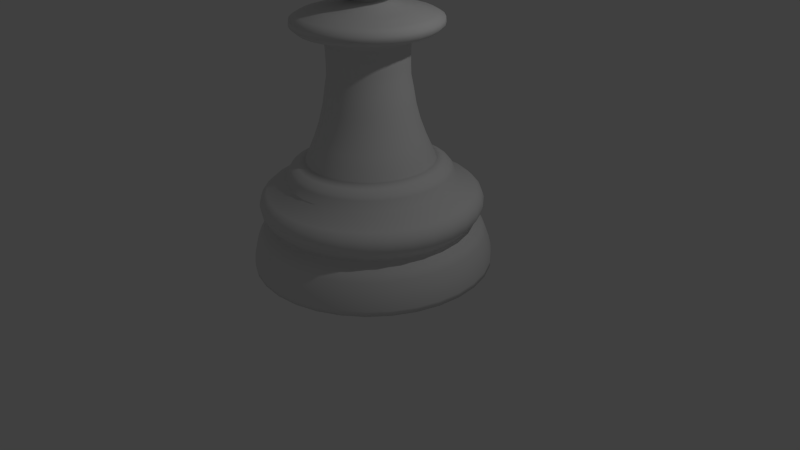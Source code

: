 # Source: chess_piece_pawn.blend  (saved by Blender 2.76.0; exported with 4.5.12 LTS)
import bpy
from mathutils import Matrix  # noqa: F401  (used for matrix-valued properties, if any)

bpy.ops.wm.read_factory_settings(use_empty=True)
scene = bpy.context.scene
scene.name = 'Scene'

# ---- collections
col_collection_1 = bpy.data.collections.new('Collection 1'); scene.collection.children.link(col_collection_1)

# ---- world
world_world = bpy.data.worlds.new('World'); scene.world = world_world
world_world.color = (0.05088, 0.05088, 0.05088)
world_world.use_sun_shadow = False
world_world.sun_shadow_jitter_overblur = 0.0
world_world.cycles.sampling_method = 'MANUAL'
world_world.cycles.sample_map_resolution = 256

# ---- cameras
cam_camera = bpy.data.cameras.new('Camera')
cam_camera.clip_end = 100.0
cam_camera.lens = 35.0
cam_camera.sensor_width = 32.0
cam_camera.sensor_height = 18.0
cam_camera.ortho_scale = 7.314
cam_camera.dof.focus_distance = 0.0
cam_camera.dof.aperture_fstop = 128.0

# ---- lights
light_lamp = bpy.data.lights.new('Lamp', 'POINT')
light_lamp.transmission_factor = 0.0
light_lamp.cutoff_distance = 30.0
light_lamp.energy = 100.0
light_lamp.shadow_buffer_clip_start = 1.001
light_lamp.shadow_soft_size = 0.1
light_lamp.shadow_maximum_resolution = 0.006
light_lamp.use_absolute_resolution = True
light_lamp.cycles.use_multiple_importance_sampling = False

# ---- meshes
me_sphere = bpy.data.meshes.new('Sphere')
me_sphere.from_pydata([(-0.1548, 2.145e-08, 0.1516), (-0.3037, 2.145e-08, 0.1065), (-0.4409, 2.145e-08, 0.03313), (-0.5611, 2.145e-08, -0.06556), (-0.6598, 2.145e-08, -0.1858), (-0.7331, 2.145e-08, -0.323), (-0.7783, 2.145e-08, -0.4719), (-0.7935, 2.145e-08, -0.6267), (-0.7783, 2.145e-08, -0.7815), (-0.7331, 2.145e-08, -0.9303), (-0.6598, 2.145e-08, -1.068), (-0.5611, 2.145e-08, -1.188), (-0.4409, 2.145e-08, -1.286), (-0.3037, 2.145e-08, -1.36), (-0.1518, 0.0302, 0.1516), (-0.2978, 0.05924, 0.1065), (-0.4324, 0.08601, 0.03313), (-0.5503, 0.1095, -0.06556), (-0.6471, 0.1287, -0.1858), (-0.719, 0.143, -0.323), (-0.7633, 0.1518, -0.4719), (-0.7783, 0.1548, -0.6267), (-0.7633, 0.1518, -0.7815), (-0.719, 0.143, -0.9303), (-0.6471, 0.1287, -1.068), (-0.5503, 0.1095, -1.188), (-0.4324, 0.08601, -1.286), (-0.2978, 0.05924, -1.36), (-0.143, 0.05924, 0.1516), (-0.2806, 0.1162, 0.1065), (-0.4073, 0.1687, 0.03313), (-0.5184, 0.2147, -0.06556), (-0.6096, 0.2525, -0.1858), (-0.6773, 0.2806, -0.323), (-0.719, 0.2978, -0.4719), (-0.7331, 0.3037, -0.6267), (-0.719, 0.2978, -0.7815), (-0.6773, 0.2806, -0.9303), (-0.6096, 0.2525, -1.068), (-0.5184, 0.2147, -1.188), (-0.4073, 0.1687, -1.286), (-0.2806, 0.1162, -1.36), (-0.1287, 0.08601, 0.1516), (-0.2525, 0.1687, 0.1065), (-0.3666, 0.2449, 0.03313), (-0.4665, 0.3117, -0.06556), (-0.5486, 0.3666, -0.1858), (-0.6096, 0.4073, -0.323), (-0.6471, 0.4324, -0.4719), (-0.6598, 0.4409, -0.6267), (-0.6471, 0.4324, -0.7815), (-0.6096, 0.4073, -0.9303), (-0.5486, 0.3666, -1.068), (-0.4665, 0.3117, -1.188), (-0.3666, 0.2449, -1.286), (-0.2525, 0.1687, -1.36), (-0.1095, 0.1095, 0.1516), (-0.2147, 0.2147, 0.1065), (-0.3117, 0.3117, 0.03313), (-0.3968, 0.3968, -0.06556), (-0.4665, 0.4665, -0.1858), (-0.5184, 0.5184, -0.323), (-0.5503, 0.5503, -0.4719), (-0.5611, 0.5611, -0.6267), (-0.5503, 0.5503, -0.7815), (-0.5184, 0.5184, -0.9303), (-0.4665, 0.4665, -1.068), (-0.3968, 0.3968, -1.188), (-0.3117, 0.3117, -1.286), (-0.2147, 0.2147, -1.36), (-0.5519, 0.2286, -1.493), (-0.08601, 0.1287, 0.1516), (-0.1687, 0.2525, 0.1065), (-0.2449, 0.3666, 0.03313), (-0.3117, 0.4665, -0.06556), (-0.3666, 0.5486, -0.1858), (-0.4073, 0.6096, -0.323), (-0.4324, 0.6471, -0.4719), (-0.4409, 0.6598, -0.6267), (-0.4324, 0.6471, -0.7815), (-0.4073, 0.6096, -0.9303), (-0.3666, 0.5486, -1.068), (-0.3117, 0.4665, -1.188), (-0.2449, 0.3666, -1.286), (-0.1687, 0.2525, -1.36), (-0.5859, 0.1165, -1.493), (-0.05924, 0.143, 0.1516), (-0.1162, 0.2806, 0.1065), (-0.1687, 0.4073, 0.03313), (-0.2147, 0.5184, -0.06556), (-0.2525, 0.6096, -0.1858), (-0.2806, 0.6773, -0.323), (-0.2978, 0.719, -0.4719), (-0.3037, 0.7331, -0.6267), (-0.2978, 0.719, -0.7815), (-0.2806, 0.6773, -0.9303), (-0.2525, 0.6096, -1.068), (-0.2147, 0.5184, -1.188), (-0.1687, 0.4073, -1.286), (-0.1162, 0.2806, -1.36), (-0.5974, 1.833e-06, -1.493), (-0.0302, 0.1518, 0.1516), (-0.05924, 0.2978, 0.1065), (-0.08601, 0.4324, 0.03313), (-0.1095, 0.5503, -0.06556), (-0.1287, 0.6471, -0.1858), (-0.143, 0.719, -0.323), (-0.1518, 0.7633, -0.4719), (-0.1548, 0.7783, -0.6267), (-0.1518, 0.7633, -0.7815), (-0.143, 0.719, -0.9303), (-0.1287, 0.6471, -1.068), (-0.1095, 0.5503, -1.188), (-0.08601, 0.4324, -1.286), (-0.05924, 0.2978, -1.36), (-0.5859, -0.1165, -1.493), (3.038e-07, 0.1548, 0.1516), (2.979e-07, 0.3037, 0.1065), (2.92e-07, 0.4409, 0.03313), (2.979e-07, 0.5611, -0.06556), (3.097e-07, 0.6598, -0.1858), (2.624e-07, 0.7331, -0.323), (3.57e-07, 0.7783, -0.4719), (3.452e-07, 0.7935, -0.6267), (3.57e-07, 0.7783, -0.7815), (2.269e-07, 0.7331, -0.9303), (3.097e-07, 0.6598, -1.068), (2.979e-07, 0.5611, -1.188), (3.156e-07, 0.4409, -1.286), (2.861e-07, 0.3037, -1.36), (-0.5519, -0.2286, -1.493), (0.0302, 0.1518, 0.1516), (0.05924, 0.2978, 0.1065), (0.08601, 0.4324, 0.03313), (0.1095, 0.5503, -0.06556), (0.1287, 0.6471, -0.1858), (0.143, 0.719, -0.323), (0.1518, 0.7633, -0.4719), (0.1548, 0.7783, -0.6267), (0.1518, 0.7633, -0.7815), (0.143, 0.719, -0.9303), (0.1287, 0.6471, -1.068), (0.1095, 0.5503, -1.188), (0.08601, 0.4324, -1.286), (0.05924, 0.2978, -1.36), (-0.4967, -0.3319, -1.493), (0.05924, 0.143, 0.1516), (0.1162, 0.2806, 0.1065), (0.1687, 0.4073, 0.03313), (0.2147, 0.5184, -0.06556), (0.2525, 0.6096, -0.1858), (0.2806, 0.6773, -0.323), (0.2978, 0.719, -0.4719), (0.3037, 0.7331, -0.6267), (0.2978, 0.719, -0.7815), (0.2806, 0.6773, -0.9303), (0.2525, 0.6096, -1.068), (0.2147, 0.5184, -1.188), (0.1687, 0.4073, -1.286), (0.1162, 0.2806, -1.36), (-0.4224, -0.4224, -1.493), (0.08601, 0.1287, 0.1516), (0.1687, 0.2525, 0.1065), (0.2449, 0.3666, 0.03313), (0.3117, 0.4665, -0.06556), (0.3666, 0.5486, -0.1858), (0.4073, 0.6096, -0.323), (0.4324, 0.6471, -0.4719), (0.4409, 0.6598, -0.6267), (0.4324, 0.6471, -0.7815), (0.4073, 0.6096, -0.9303), (0.3666, 0.5486, -1.068), (0.3117, 0.4665, -1.188), (0.2449, 0.3666, -1.286), (0.1687, 0.2525, -1.36), (-0.3319, -0.4967, -1.493), (0.1095, 0.1095, 0.1516), (0.2147, 0.2147, 0.1065), (0.3117, 0.3117, 0.03313), (0.3968, 0.3968, -0.06556), (0.4665, 0.4665, -0.1858), (0.5184, 0.5184, -0.323), (0.5503, 0.5503, -0.4719), (0.5611, 0.5611, -0.6267), (0.5503, 0.5503, -0.7815), (0.5184, 0.5184, -0.9303), (0.4665, 0.4665, -1.068), (0.3968, 0.3968, -1.188), (0.3117, 0.3117, -1.286), (0.2147, 0.2147, -1.36), (-0.2286, -0.5519, -1.493), (0.1287, 0.08601, 0.1516), (0.2525, 0.1687, 0.1065), (0.3666, 0.2449, 0.03313), (0.4665, 0.3117, -0.06556), (0.5486, 0.3666, -0.1858), (0.6096, 0.4073, -0.323), (0.6471, 0.4324, -0.4719), (0.6598, 0.4409, -0.6267), (0.6471, 0.4324, -0.7815), (0.6096, 0.4073, -0.9303), (0.5486, 0.3666, -1.068), (0.4665, 0.3117, -1.188), (0.3666, 0.2449, -1.286), (0.2525, 0.1687, -1.36), (-0.1165, -0.5859, -1.493), (0.143, 0.05924, 0.1516), (0.2806, 0.1162, 0.1065), (0.4073, 0.1687, 0.03313), (0.5184, 0.2147, -0.06556), (0.6096, 0.2525, -0.1858), (0.6773, 0.2806, -0.323), (0.719, 0.2978, -0.4719), (0.7331, 0.3037, -0.6267), (0.719, 0.2978, -0.7815), (0.6773, 0.2806, -0.9303), (0.6096, 0.2525, -1.068), (0.5184, 0.2147, -1.188), (0.4073, 0.1687, -1.286), (0.2806, 0.1162, -1.36), (8.741e-07, -0.5974, -1.493), (0.1518, 0.0302, 0.1516), (0.2978, 0.05924, 0.1065), (0.4324, 0.08601, 0.03313), (0.5503, 0.1095, -0.06556), (0.6471, 0.1287, -0.1858), (0.719, 0.143, -0.323), (0.7633, 0.1518, -0.4719), (0.7783, 0.1548, -0.6267), (0.7633, 0.1518, -0.7815), (0.719, 0.143, -0.9303), (0.6471, 0.1287, -1.068), (0.5503, 0.1095, -1.188), (0.4324, 0.08601, -1.286), (0.2978, 0.05924, -1.36), (0.1165, -0.5859, -1.493), (0.1548, 1.573e-08, 0.1516), (0.3037, 5.416e-08, 0.1065), (0.4409, 4.234e-08, 0.03313), (0.5611, 9.504e-10, -0.06556), (0.6598, -4.635e-08, -0.1858), (0.7331, 7.19e-08, -0.323), (0.7783, -4.635e-08, -0.4719), (0.7935, -5.817e-08, -0.6267), (0.7783, -4.635e-08, -0.7815), (0.7331, 7.19e-08, -0.9303), (0.6598, -4.635e-08, -1.068), (0.5611, 9.504e-10, -1.188), (0.4409, 1.277e-08, -1.286), (0.3037, 2.46e-08, -1.36), (0.2286, -0.5519, -1.493), (0.1518, -0.0302, 0.1516), (0.2978, -0.05924, 0.1065), (0.4324, -0.08601, 0.03313), (0.5503, -0.1095, -0.06556), (0.6471, -0.1287, -0.1858), (0.719, -0.143, -0.323), (0.7633, -0.1518, -0.4719), (0.7783, -0.1548, -0.6267), (0.7633, -0.1518, -0.7815), (0.719, -0.143, -0.9303), (0.6471, -0.1287, -1.068), (0.5503, -0.1095, -1.188), (0.4324, -0.08601, -1.286), (0.2978, -0.05924, -1.36), (0.3319, -0.4967, -1.493), (0.143, -0.05924, 0.1516), (0.2806, -0.1162, 0.1065), (0.4073, -0.1687, 0.03313), (0.5184, -0.2147, -0.06556), (0.6096, -0.2525, -0.1858), (0.6773, -0.2806, -0.323), (0.719, -0.2978, -0.4719), (0.7331, -0.3037, -0.6267), (0.719, -0.2978, -0.7815), (0.6773, -0.2806, -0.9303), (0.6096, -0.2525, -1.068), (0.5184, -0.2147, -1.188), (0.4073, -0.1687, -1.286), (0.2806, -0.1162, -1.36), (0.4224, -0.4224, -1.493), (0.1287, -0.08601, 0.1516), (0.2525, -0.1687, 0.1065), (0.3666, -0.2449, 0.03313), (0.4665, -0.3117, -0.06556), (0.5486, -0.3666, -0.1858), (0.6096, -0.4073, -0.323), (0.6471, -0.4324, -0.4719), (0.6598, -0.4409, -0.6267), (0.6471, -0.4324, -0.7815), (0.6096, -0.4073, -0.9303), (0.5486, -0.3666, -1.068), (0.4665, -0.3117, -1.188), (0.3666, -0.2449, -1.286), (0.2525, -0.1687, -1.36), (0.4967, -0.3319, -1.493), (0.1095, -0.1095, 0.1516), (0.2147, -0.2147, 0.1065), (0.3117, -0.3117, 0.03313), (0.3968, -0.3968, -0.06556), (0.4665, -0.4665, -0.1858), (0.5184, -0.5184, -0.323), (0.5503, -0.5503, -0.4719), (0.5611, -0.5611, -0.6267), (0.5503, -0.5503, -0.7815), (0.5184, -0.5184, -0.9303), (0.4665, -0.4665, -1.068), (0.3968, -0.3968, -1.188), (0.3117, -0.3117, -1.286), (0.2147, -0.2147, -1.36), (0.5519, -0.2286, -1.493), (0.08601, -0.1287, 0.1516), (0.1687, -0.2525, 0.1065), (0.2449, -0.3666, 0.03313), (0.3117, -0.4665, -0.06556), (0.3666, -0.5486, -0.1858), (0.4073, -0.6096, -0.323), (0.4324, -0.6471, -0.4719), (0.4409, -0.6598, -0.6267), (0.4324, -0.6471, -0.7815), (0.4073, -0.6096, -0.9303), (0.3666, -0.5486, -1.068), (0.3117, -0.4665, -1.188), (0.2449, -0.3666, -1.286), (0.1687, -0.2525, -1.36), (0.05924, -0.143, 0.1516), (0.1162, -0.2806, 0.1065), (0.1687, -0.4073, 0.03313), (0.2147, -0.5184, -0.06556), (0.2525, -0.6096, -0.1858), (0.2806, -0.6773, -0.323), (0.2978, -0.719, -0.4719), (0.3037, -0.7331, -0.6267), (0.2978, -0.719, -0.7815), (0.2806, -0.6773, -0.9303), (0.2525, -0.6096, -1.068), (0.2147, -0.5184, -1.188), (0.1687, -0.4073, -1.286), (0.1162, -0.2806, -1.36), (0.0302, -0.1518, 0.1516), (0.05924, -0.2978, 0.1065), (0.08601, -0.4324, 0.03313), (0.1095, -0.5503, -0.06556), (0.1287, -0.6471, -0.1858), (0.143, -0.719, -0.323), (0.1518, -0.7633, -0.4719), (0.1548, -0.7783, -0.6267), (0.1518, -0.7633, -0.7815), (0.143, -0.719, -0.9303), (0.1287, -0.6471, -1.068), (0.1095, -0.5503, -1.188), (0.08601, -0.4324, -1.286), (0.05924, -0.2978, -1.36), (2.92e-07, -0.1548, 0.1516), (2.683e-07, -0.3037, 0.1065), (2.683e-07, -0.4409, 0.03313), (1.915e-07, -0.5611, -0.06556), (1.56e-07, -0.6598, -0.1858), (2.979e-07, -0.7331, -0.323), (1.205e-07, -0.7783, -0.4719), (1.56e-07, -0.7935, -0.6267), (1.205e-07, -0.7783, -0.7815), (2.979e-07, -0.7331, -0.9303), (1.56e-07, -0.6598, -1.068), (1.915e-07, -0.5611, -1.188), (2.506e-07, -0.4409, -1.286), (2.447e-07, -0.3037, -1.36), (-0.0302, -0.1518, 0.1516), (-0.05924, -0.2978, 0.1065), (-0.08601, -0.4324, 0.03313), (-0.1095, -0.5503, -0.06556), (-0.1287, -0.6471, -0.1858), (-0.143, -0.719, -0.323), (-0.1518, -0.7633, -0.4719), (-0.1548, -0.7783, -0.6267), (-0.1518, -0.7633, -0.7815), (-0.143, -0.719, -0.9303), (-0.1287, -0.6471, -1.068), (-0.1095, -0.5503, -1.188), (-0.08601, -0.4324, -1.286), (-0.05924, -0.2978, -1.36), (-0.05924, -0.143, 0.1516), (-0.1162, -0.2806, 0.1065), (-0.1687, -0.4073, 0.03313), (-0.2147, -0.5184, -0.06556), (-0.2525, -0.6096, -0.1858), (-0.2806, -0.6773, -0.323), (-0.2978, -0.719, -0.4719), (-0.3037, -0.7331, -0.6267), (-0.2978, -0.719, -0.7815), (-0.2806, -0.6773, -0.9303), (-0.2525, -0.6096, -1.068), (-0.2147, -0.5184, -1.188), (-0.1687, -0.4073, -1.286), (-0.1162, -0.2806, -1.36), (-0.08601, -0.1287, 0.1516), (-0.1687, -0.2525, 0.1065), (-0.2449, -0.3666, 0.03313), (-0.3117, -0.4665, -0.06556), (-0.3666, -0.5486, -0.1858), (-0.4073, -0.6096, -0.323), (-0.4324, -0.6471, -0.4719), (-0.4409, -0.6598, -0.6267), (-0.4324, -0.6471, -0.7815), (-0.4073, -0.6096, -0.9303), (-0.3666, -0.5486, -1.068), (-0.3117, -0.4665, -1.188), (-0.2449, -0.3666, -1.286), (-0.1687, -0.2525, -1.36), (-0.1095, -0.1095, 0.1516), (-0.2147, -0.2147, 0.1065), (-0.3117, -0.3117, 0.03313), (-0.3968, -0.3968, -0.06556), (-0.4665, -0.4665, -0.1858), (-0.5184, -0.5184, -0.323), (-0.5503, -0.5503, -0.4719), (-0.5611, -0.5611, -0.6267), (-0.5503, -0.5503, -0.7815), (-0.5184, -0.5184, -0.9303), (-0.4665, -0.4665, -1.068), (-0.3968, -0.3968, -1.188), (-0.3117, -0.3117, -1.286), (-0.2147, -0.2147, -1.36), (-0.1287, -0.08601, 0.1516), (-0.2525, -0.1687, 0.1065), (-0.3666, -0.2449, 0.03313), (-0.4665, -0.3117, -0.06556), (-0.5486, -0.3666, -0.1858), (-0.6096, -0.4073, -0.323), (-0.6471, -0.4324, -0.4719), (-0.6598, -0.4409, -0.6267), (-0.6471, -0.4324, -0.7815), (-0.6096, -0.4073, -0.9303), (-0.5486, -0.3666, -1.068), (-0.4665, -0.3117, -1.188), (-0.3666, -0.2449, -1.286), (-0.2525, -0.1687, -1.36), (6.429e-08, -7.749e-08, 0.1669), (-0.143, -0.05924, 0.1516), (-0.2806, -0.1162, 0.1065), (-0.4073, -0.1687, 0.03313), (-0.5184, -0.2147, -0.06556), (-0.6096, -0.2525, -0.1858), (-0.6773, -0.2806, -0.323), (-0.719, -0.2978, -0.4719), (-0.7331, -0.3037, -0.6267), (-0.719, -0.2978, -0.7815), (-0.6773, -0.2806, -0.9303), (-0.6096, -0.2525, -1.068), (-0.5184, -0.2147, -1.188), (-0.4073, -0.1687, -1.286), (-0.2806, -0.1162, -1.36), (-0.1518, -0.0302, 0.1516), (-0.2978, -0.05924, 0.1065), (-0.4324, -0.08601, 0.03313), (-0.5503, -0.1095, -0.06556), (-0.6471, -0.1287, -0.1858), (-0.719, -0.143, -0.323), (-0.7633, -0.1518, -0.4719), (-0.7783, -0.1548, -0.6267), (-0.7633, -0.1518, -0.7815), (-0.719, -0.143, -0.9303), (-0.6471, -0.1287, -1.068), (-0.5503, -0.1095, -1.188), (-0.4324, -0.08601, -1.286), (-0.2978, -0.05924, -1.36), (0.0, 1.5, -4.664), (6.408e-08, 0.7488, -3.316), (0.2926, 1.471, -4.664), (0.1461, 0.7345, -3.316), (0.574, 1.386, -4.664), (0.2866, 0.6918, -3.316), (0.8334, 1.247, -4.664), (0.416, 0.6226, -3.316), (1.061, 1.061, -4.664), (0.5295, 0.5295, -3.316), (1.247, 0.8334, -4.664), (0.6226, 0.416, -3.316), (1.386, 0.574, -4.664), (0.6918, 0.2866, -3.316), (1.471, 0.2926, -4.664), (0.7345, 0.1461, -3.316), (1.5, 1.132e-07, -4.664), (0.7488, 2.842e-07, -3.316), (1.471, -0.2926, -4.664), (0.7345, -0.1461, -3.316), (1.386, -0.574, -4.664), (0.6918, -0.2866, -3.316), (1.247, -0.8334, -4.664), (0.6226, -0.416, -3.316), (1.061, -1.061, -4.664), (0.5295, -0.5295, -3.316), (0.8334, -1.247, -4.664), (0.416, -0.6226, -3.316), (0.574, -1.386, -4.664), (0.2866, -0.6918, -3.316), (0.2926, -1.471, -4.664), (0.1461, -0.7345, -3.316), (-4.888e-07, -1.5, -4.664), (-1.677e-07, -0.7488, -3.316), (-0.2926, -1.471, -4.664), (-0.1461, -0.7345, -3.316), (-0.574, -1.386, -4.664), (-0.2866, -0.6918, -3.316), (-0.8334, -1.247, -4.664), (-0.416, -0.6226, -3.316), (-1.061, -1.061, -4.664), (-0.5295, -0.5295, -3.316), (-1.247, -0.8334, -4.664), (-0.6226, -0.416, -3.316), (-1.386, -0.574, -4.664), (-0.6918, -0.2866, -3.316), (-1.471, -0.2926, -4.664), (-0.7345, -0.1461, -3.316), (-1.5, 1.448e-06, -4.664), (-0.7488, 9.475e-07, -3.316), (-1.471, 0.2926, -4.664), (-0.7345, 0.1461, -3.316), (-1.386, 0.574, -4.664), (-0.6918, 0.2866, -3.316), (-1.247, 0.8334, -4.664), (-0.6226, 0.416, -3.316), (-1.061, 1.061, -4.664), (-0.5295, 0.5295, -3.316), (-0.8334, 1.247, -4.664), (-0.416, 0.6226, -3.316), (-0.574, 1.386, -4.664), (-0.2866, 0.6918, -3.316), (-0.2926, 1.471, -4.664), (-0.1461, 0.7345, -3.316), (4.986e-08, 1.041, -3.565), (5.781e-08, 1.01, -3.447), (0.197, 0.9906, -3.447), (0.2032, 1.021, -3.565), (0.3865, 0.9331, -3.447), (0.3986, 0.9622, -3.565), (0.5611, 0.8398, -3.447), (0.5786, 0.866, -3.565), (0.7142, 0.7142, -3.447), (0.7364, 0.7364, -3.565), (0.8398, 0.5611, -3.447), (0.866, 0.5786, -3.565), (0.9331, 0.3865, -3.447), (0.9622, 0.3986, -3.565), (0.9906, 0.197, -3.447), (1.021, 0.2032, -3.565), (1.01, 2.394e-07, -3.447), (1.041, 2.267e-07, -3.565), (0.9906, -0.197, -3.447), (1.021, -0.2032, -3.565), (0.9331, -0.3865, -3.447), (0.9622, -0.3986, -3.565), (0.8398, -0.5611, -3.447), (0.866, -0.5786, -3.565), (0.7142, -0.7142, -3.447), (0.7364, -0.7364, -3.565), (0.5611, -0.8398, -3.447), (0.5786, -0.866, -3.565), (0.3865, -0.9331, -3.447), (0.3986, -0.9622, -3.565), (0.197, -0.9906, -3.447), (0.2032, -1.021, -3.565), (-2.713e-07, -1.01, -3.447), (-2.895e-07, -1.041, -3.565), (-0.197, -0.9906, -3.447), (-0.2032, -1.021, -3.565), (-0.3865, -0.9331, -3.447), (-0.3986, -0.9622, -3.565), (-0.5611, -0.8398, -3.447), (-0.5786, -0.866, -3.565), (-0.7142, -0.7142, -3.447), (-0.7364, -0.7364, -3.565), (-0.8398, -0.5611, -3.447), (-0.866, -0.5786, -3.565), (-0.9331, -0.3865, -3.447), (-0.9622, -0.3986, -3.565), (-0.9906, -0.197, -3.447), (-1.021, -0.2032, -3.565), (-1.01, 1.138e-06, -3.447), (-1.041, 1.154e-06, -3.565), (-0.9906, 0.197, -3.447), (-1.021, 0.2032, -3.565), (-0.9331, 0.3865, -3.447), (-0.9622, 0.3986, -3.565), (-0.8398, 0.5611, -3.447), (-0.866, 0.5786, -3.565), (-0.7142, 0.7142, -3.447), (-0.7364, 0.7364, -3.565), (-0.5611, 0.8398, -3.447), (-0.5786, 0.866, -3.565), (-0.3865, 0.9331, -3.447), (-0.3986, 0.9622, -3.565), (-0.197, 0.9906, -3.447), (-0.2032, 1.021, -3.565), (1.559e-08, 1.368, -4.178), (0.0, 1.5, -4.602), (9.662e-09, 1.418, -4.269), (4.657e-09, 1.461, -4.381), (1.397e-09, 1.49, -4.498), (0.2926, 1.471, -4.602), (0.2668, 1.342, -4.178), (0.2907, 1.461, -4.498), (0.2851, 1.433, -4.381), (0.2767, 1.391, -4.269), (0.574, 1.386, -4.602), (0.5234, 1.264, -4.178), (0.5702, 1.377, -4.498), (0.5592, 1.35, -4.381), (0.5428, 1.31, -4.269), (0.8334, 1.247, -4.602), (0.7599, 1.137, -4.178), (0.8278, 1.239, -4.498), (0.8118, 1.215, -4.381), (0.788, 1.179, -4.269), (1.061, 1.061, -4.602), (0.9672, 0.9672, -4.178), (1.054, 1.054, -4.498), (1.033, 1.033, -4.381), (1.003, 1.003, -4.269), (1.247, 0.8334, -4.602), (1.137, 0.7599, -4.178), (1.239, 0.8278, -4.498), (1.215, 0.8118, -4.381), (1.179, 0.788, -4.269), (1.386, 0.574, -4.602), (1.264, 0.5234, -4.178), (1.377, 0.5702, -4.498), (1.35, 0.5592, -4.381), (1.31, 0.5428, -4.269), (1.471, 0.2926, -4.602), (1.342, 0.2669, -4.178), (1.461, 0.2907, -4.498), (1.433, 0.2851, -4.381), (1.391, 0.2767, -4.269), (1.5, 1.132e-07, -4.602), (1.368, 1.473e-07, -4.178), (1.49, 1.159e-07, -4.498), (1.461, 1.233e-07, -4.381), (1.418, 1.342e-07, -4.269), (1.471, -0.2926, -4.602), (1.342, -0.2668, -4.178), (1.461, -0.2907, -4.498), (1.433, -0.2851, -4.381), (1.391, -0.2767, -4.269), (1.386, -0.574, -4.602), (1.264, -0.5234, -4.178), (1.377, -0.5702, -4.498), (1.35, -0.5592, -4.381), (1.31, -0.5428, -4.269), (1.247, -0.8334, -4.602), (1.137, -0.7599, -4.178), (1.239, -0.8278, -4.498), (1.215, -0.8118, -4.381), (1.179, -0.788, -4.269), (1.061, -1.061, -4.602), (0.9672, -0.9672, -4.178), (1.054, -1.054, -4.498), (1.033, -1.033, -4.381), (1.003, -1.003, -4.269), (0.8334, -1.247, -4.602), (0.7599, -1.137, -4.178), (0.8278, -1.239, -4.498), (0.8118, -1.215, -4.381), (0.788, -1.179, -4.269), (0.574, -1.386, -4.602), (0.5234, -1.264, -4.178), (0.5702, -1.377, -4.498), (0.5592, -1.35, -4.381), (0.5428, -1.31, -4.269), (0.2926, -1.471, -4.602), (0.2668, -1.342, -4.178), (0.2907, -1.461, -4.498), (0.2851, -1.433, -4.381), (0.2767, -1.391, -4.269), (-4.888e-07, -1.5, -4.602), (-4.301e-07, -1.368, -4.178), (-4.848e-07, -1.49, -4.498), (-4.716e-07, -1.461, -4.381), (-4.525e-07, -1.418, -4.269), (-0.2926, -1.471, -4.602), (-0.2669, -1.342, -4.178), (-0.2907, -1.461, -4.498), (-0.2851, -1.433, -4.381), (-0.2767, -1.391, -4.269), (-0.574, -1.386, -4.602), (-0.5234, -1.264, -4.178), (-0.5702, -1.377, -4.498), (-0.5592, -1.35, -4.381), (-0.5428, -1.31, -4.269), (-0.8334, -1.247, -4.602), (-0.7599, -1.137, -4.178), (-0.8278, -1.239, -4.498), (-0.8118, -1.215, -4.381), (-0.788, -1.179, -4.269), (-1.061, -1.061, -4.602), (-0.9672, -0.9672, -4.178), (-1.054, -1.054, -4.498), (-1.033, -1.033, -4.381), (-1.003, -1.003, -4.269), (-1.247, -0.8334, -4.602), (-1.137, -0.7599, -4.178), (-1.239, -0.8278, -4.498), (-1.215, -0.8118, -4.381), (-1.179, -0.788, -4.269), (-1.386, -0.574, -4.602), (-1.264, -0.5234, -4.178), (-1.377, -0.5702, -4.498), (-1.35, -0.5592, -4.381), (-1.31, -0.5428, -4.269), (-1.471, -0.2926, -4.602), (-1.342, -0.2668, -4.178), (-1.461, -0.2907, -4.498), (-1.433, -0.2851, -4.381), (-1.391, -0.2767, -4.269), (-1.5, 1.448e-06, -4.602), (-1.368, 1.365e-06, -4.178), (-1.49, 1.442e-06, -4.498), (-1.461, 1.424e-06, -4.381), (-1.418, 1.397e-06, -4.269), (-1.471, 0.2926, -4.602), (-1.342, 0.2669, -4.178), (-1.461, 0.2907, -4.498), (-1.433, 0.2851, -4.381), (-1.391, 0.2767, -4.269), (-1.386, 0.574, -4.602), (-1.264, 0.5234, -4.178), (-1.377, 0.5702, -4.498), (-1.35, 0.5592, -4.381), (-1.31, 0.5428, -4.269), (-1.247, 0.8334, -4.602), (-1.137, 0.7599, -4.178), (-1.239, 0.8278, -4.498), (-1.215, 0.8118, -4.381), (-1.179, 0.788, -4.269), (-1.061, 1.061, -4.602), (-0.9672, 0.9672, -4.178), (-1.054, 1.054, -4.498), (-1.033, 1.033, -4.381), (-1.003, 1.003, -4.269), (-0.8334, 1.247, -4.602), (-0.7599, 1.137, -4.178), (-0.8278, 1.239, -4.498), (-0.8118, 1.215, -4.381), (-0.788, 1.179, -4.269), (-0.574, 1.386, -4.602), (-0.5234, 1.264, -4.178), (-0.5702, 1.377, -4.498), (-0.5592, 1.35, -4.381), (-0.5428, 1.31, -4.269), (-0.2668, 1.342, -4.178), (-0.2926, 1.471, -4.602), (-0.2767, 1.391, -4.269), (-0.2851, 1.433, -4.381), (-0.2907, 1.461, -4.498), (2.231e-08, 1.295, -3.701), (2.339e-08, 1.323, -4.001), (1.56e-08, 1.36, -3.764), (1.374e-08, 1.388, -3.844), (1.63e-08, 1.375, -3.927), (0.2581, 1.298, -4.001), (0.2526, 1.27, -3.701), (0.2683, 1.349, -3.927), (0.2708, 1.361, -3.844), (0.2653, 1.334, -3.764), (0.5063, 1.222, -4.001), (0.4955, 1.196, -3.701), (0.5263, 1.27, -3.927), (0.5312, 1.282, -3.844), (0.5204, 1.256, -3.764), (0.7351, 1.1, -4.001), (0.7193, 1.077, -3.701), (0.764, 1.143, -3.927), (0.7712, 1.154, -3.844), (0.7555, 1.131, -3.764), (0.9356, 0.9356, -4.001), (0.9155, 0.9155, -3.701), (0.9724, 0.9724, -3.927), (0.9815, 0.9815, -3.844), (0.9616, 0.9616, -3.764), (1.1, 0.7351, -4.001), (1.077, 0.7193, -3.701), (1.143, 0.764, -3.927), (1.154, 0.7712, -3.844), (1.131, 0.7555, -3.764), (1.222, 0.5063, -4.001), (1.196, 0.4955, -3.701), (1.27, 0.5263, -3.927), (1.282, 0.5312, -3.844), (1.256, 0.5204, -3.764), (1.298, 0.2581, -4.001), (1.27, 0.2526, -3.701), (1.349, 0.2683, -3.927), (1.361, 0.2708, -3.844), (1.334, 0.2653, -3.764), (1.323, 1.544e-07, -4.001), (1.295, 1.64e-07, -3.701), (1.375, 1.425e-07, -3.927), (1.388, 1.404e-07, -3.844), (1.36, 1.481e-07, -3.764), (1.298, -0.2581, -4.001), (1.27, -0.2526, -3.701), (1.349, -0.2683, -3.927), (1.361, -0.2708, -3.844), (1.334, -0.2653, -3.764), (1.222, -0.5063, -4.001), (1.196, -0.4955, -3.701), (1.27, -0.5263, -3.927), (1.282, -0.5312, -3.844), (1.256, -0.5204, -3.764), (1.1, -0.7351, -4.001), (1.077, -0.7193, -3.701), (1.143, -0.764, -3.927), (1.154, -0.7712, -3.844), (1.131, -0.7555, -3.764), (0.9356, -0.9356, -4.001), (0.9155, -0.9155, -3.701), (0.9724, -0.9724, -3.927), (0.9815, -0.9815, -3.844), (0.9616, -0.9616, -3.764), (0.7351, -1.1, -4.001), (0.7193, -1.077, -3.701), (0.764, -1.143, -3.927), (0.7712, -1.154, -3.844), (0.7555, -1.131, -3.764), (0.5063, -1.222, -4.001), (0.4955, -1.196, -3.701), (0.5263, -1.27, -3.927), (0.5312, -1.282, -3.844), (0.5204, -1.256, -3.764), (0.2581, -1.298, -4.001), (0.2526, -1.27, -3.701), (0.2683, -1.349, -3.927), (0.2708, -1.361, -3.844), (0.2653, -1.334, -3.764), (-4.077e-07, -1.323, -4.001), (-3.996e-07, -1.295, -3.701), (-4.321e-07, -1.375, -3.927), (-4.389e-07, -1.388, -3.844), (-4.277e-07, -1.36, -3.764), (-0.2581, -1.298, -4.001), (-0.2526, -1.27, -3.701), (-0.2683, -1.349, -3.927), (-0.2708, -1.361, -3.844), (-0.2653, -1.334, -3.764), (-0.5063, -1.222, -4.001), (-0.4955, -1.196, -3.701), (-0.5263, -1.27, -3.927), (-0.5312, -1.282, -3.844), (-0.5204, -1.256, -3.764), (-0.7351, -1.1, -4.001), (-0.7193, -1.077, -3.701), (-0.764, -1.143, -3.927), (-0.7712, -1.154, -3.844), (-0.7555, -1.131, -3.764), (-0.9356, -0.9356, -4.001), (-0.9155, -0.9155, -3.701), (-0.9724, -0.9724, -3.927), (-0.9815, -0.9815, -3.844), (-0.9616, -0.9616, -3.764), (-1.1, -0.7351, -4.001), (-1.077, -0.7193, -3.701), (-1.143, -0.764, -3.927), (-1.154, -0.7712, -3.844), (-1.131, -0.7555, -3.764), (-1.222, -0.5063, -4.001), (-1.196, -0.4955, -3.701), (-1.27, -0.5263, -3.927), (-1.282, -0.5312, -3.844), (-1.256, -0.5204, -3.764), (-1.298, -0.2581, -4.001), (-1.27, -0.2526, -3.701), (-1.349, -0.2683, -3.927), (-1.361, -0.2708, -3.844), (-1.334, -0.2653, -3.764), (-1.323, 1.332e-06, -4.001), (-1.295, 1.317e-06, -3.701), (-1.375, 1.366e-06, -3.927), (-1.388, 1.376e-06, -3.844), (-1.36, 1.359e-06, -3.764), (-1.298, 0.2581, -4.001), (-1.27, 0.2526, -3.701), (-1.349, 0.2683, -3.927), (-1.361, 0.2708, -3.844), (-1.334, 0.2653, -3.764), (-1.222, 0.5063, -4.001), (-1.196, 0.4955, -3.701), (-1.27, 0.5263, -3.927), (-1.282, 0.5312, -3.844), (-1.256, 0.5204, -3.764), (-1.1, 0.7351, -4.001), (-1.077, 0.7193, -3.701), (-1.143, 0.764, -3.927), (-1.154, 0.7712, -3.844), (-1.131, 0.7555, -3.764), (-0.9356, 0.9356, -4.001), (-0.9155, 0.9155, -3.701), (-0.9724, 0.9724, -3.927), (-0.9815, 0.9815, -3.844), (-0.9616, 0.9616, -3.764), (-0.7351, 1.1, -4.001), (-0.7193, 1.077, -3.701), (-0.764, 1.143, -3.927), (-0.7712, 1.154, -3.844), (-0.7555, 1.131, -3.764), (-0.5063, 1.222, -4.001), (-0.4955, 1.196, -3.701), (-0.5263, 1.27, -3.927), (-0.5312, 1.282, -3.844), (-0.5204, 1.256, -3.764), (-0.2526, 1.27, -3.701), (-0.2581, 1.298, -4.001), (-0.2653, 1.334, -3.764), (-0.2708, 1.361, -3.844), (-0.2683, 1.349, -3.927), (3.278e-08, 1.252, -4.068), (3.131e-08, 1.259, -4.121), (3.417e-08, 1.241, -4.096), (0.2457, 1.235, -4.121), (0.2443, 1.228, -4.068), (0.242, 1.217, -4.096), (0.4819, 1.163, -4.121), (0.4792, 1.157, -4.068), (0.4747, 1.146, -4.096), (0.6996, 1.047, -4.121), (0.6956, 1.041, -4.068), (0.6892, 1.032, -4.096), (0.8905, 0.8905, -4.121), (0.8854, 0.8854, -4.068), (0.8772, 0.8772, -4.096), (1.047, 0.6996, -4.121), (1.041, 0.6956, -4.068), (1.032, 0.6892, -4.096), (1.163, 0.4819, -4.121), (1.157, 0.4792, -4.068), (1.146, 0.4747, -4.096), (1.235, 0.2457, -4.121), (1.228, 0.2443, -4.068), (1.217, 0.242, -4.096), (1.259, 1.701e-07, -4.121), (1.252, 1.709e-07, -4.068), (1.241, 1.739e-07, -4.096), (1.235, -0.2457, -4.121), (1.228, -0.2443, -4.068), (1.217, -0.242, -4.096), (1.163, -0.4819, -4.121), (1.157, -0.4792, -4.068), (1.146, -0.4747, -4.096), (1.047, -0.6996, -4.121), (1.041, -0.6956, -4.068), (1.032, -0.6892, -4.096), (0.8905, -0.8905, -4.121), (0.8854, -0.8854, -4.068), (0.8772, -0.8772, -4.096), (0.6996, -1.047, -4.121), (0.6956, -1.041, -4.068), (0.6892, -1.032, -4.096), (0.4819, -1.163, -4.121), (0.4792, -1.157, -4.068), (0.4747, -1.146, -4.096), (0.2457, -1.235, -4.121), (0.2443, -1.228, -4.068), (0.242, -1.217, -4.096), (-3.79e-07, -1.259, -4.121), (-3.752e-07, -1.252, -4.068), (-3.701e-07, -1.241, -4.096), (-0.2457, -1.235, -4.121), (-0.2443, -1.228, -4.068), (-0.242, -1.217, -4.096), (-0.4819, -1.163, -4.121), (-0.4792, -1.157, -4.068), (-0.4747, -1.146, -4.096), (-0.6996, -1.047, -4.121), (-0.6956, -1.041, -4.068), (-0.6892, -1.032, -4.096), (-0.8905, -0.8905, -4.121), (-0.8854, -0.8854, -4.068), (-0.8772, -0.8772, -4.096), (-1.047, -0.6996, -4.121), (-1.041, -0.6956, -4.068), (-1.032, -0.6892, -4.096), (-1.163, -0.4819, -4.121), (-1.157, -0.4792, -4.068), (-1.146, -0.4747, -4.096), (-1.235, -0.2457, -4.121), (-1.228, -0.2443, -4.068), (-1.217, -0.242, -4.096), (-1.259, 1.291e-06, -4.121), (-1.252, 1.285e-06, -4.068), (-1.241, 1.278e-06, -4.096), (-1.235, 0.2457, -4.121), (-1.228, 0.2443, -4.068), (-1.217, 0.242, -4.096), (-1.163, 0.4819, -4.121), (-1.157, 0.4792, -4.068), (-1.146, 0.4747, -4.096), (-1.047, 0.6996, -4.121), (-1.041, 0.6956, -4.068), (-1.032, 0.6892, -4.096), (-0.8905, 0.8905, -4.121), (-0.8854, 0.8854, -4.068), (-0.8772, 0.8772, -4.096), (-0.6996, 1.047, -4.121), (-0.6956, 1.041, -4.068), (-0.6892, 1.032, -4.096), (-0.4819, 1.163, -4.121), (-0.4792, 1.157, -4.068), (-0.4747, 1.146, -4.096), (-0.2443, 1.228, -4.068), (-0.2457, 1.235, -4.121), (-0.242, 1.217, -4.096), (0.1557, 0.783, -3.316), (8.278e-08, 0.7983, -3.316), (0.3055, 0.7375, -3.316), (0.4435, 0.6638, -3.316), (0.5645, 0.5645, -3.316), (0.6638, 0.4435, -3.316), (0.7375, 0.3055, -3.316), (0.783, 0.1557, -3.316), (0.7983, 2.938e-07, -3.316), (0.783, -0.1557, -3.316), (0.7375, -0.3055, -3.316), (0.6638, -0.4435, -3.316), (0.5645, -0.5645, -3.316), (0.4435, -0.6638, -3.316), (0.3055, -0.7375, -3.316), (0.1557, -0.783, -3.316), (-1.773e-07, -0.7983, -3.316), (-0.1557, -0.783, -3.316), (-0.3055, -0.7375, -3.316), (-0.4435, -0.6638, -3.316), (-0.5645, -0.5645, -3.316), (-0.6638, -0.4435, -3.316), (-0.7375, -0.3055, -3.316), (-0.783, -0.1557, -3.316), (-0.7983, 1.004e-06, -3.316), (-0.783, 0.1557, -3.316), (-0.7375, 0.3055, -3.316), (-0.6638, 0.4435, -3.316), (-0.5645, 0.5645, -3.316), (-0.4435, 0.6638, -3.316), (-0.3055, 0.7375, -3.316), (-0.1557, 0.783, -3.316), (6.02e-08, 0.9748, -3.402), (6.876e-08, 0.9022, -3.356), (0.176, 0.8849, -3.356), (0.1902, 0.9561, -3.402), (0.3453, 0.8336, -3.356), (0.373, 0.9006, -3.402), (0.5013, 0.7502, -3.356), (0.5416, 0.8105, -3.402), (0.638, 0.638, -3.356), (0.6893, 0.6893, -3.402), (0.7502, 0.5013, -3.356), (0.8105, 0.5416, -3.402), (0.8336, 0.3453, -3.356), (0.9006, 0.373, -3.402), (0.8849, 0.176, -3.356), (0.9561, 0.1902, -3.402), (0.9022, 2.68e-07, -3.356), (0.9748, 2.494e-07, -3.402), (0.8849, -0.176, -3.356), (0.9561, -0.1902, -3.402), (0.8336, -0.3453, -3.356), (0.9006, -0.373, -3.402), (0.7502, -0.5013, -3.356), (0.8105, -0.5416, -3.402), (0.638, -0.638, -3.356), (0.6893, -0.6893, -3.402), (0.5013, -0.7502, -3.356), (0.5416, -0.8105, -3.402), (0.3453, -0.8336, -3.356), (0.373, -0.9006, -3.402), (0.176, -0.8849, -3.356), (0.1902, -0.9561, -3.402), (-2.252e-07, -0.9022, -3.356), (-2.574e-07, -0.9748, -3.402), (-0.176, -0.8849, -3.356), (-0.1902, -0.9561, -3.402), (-0.3453, -0.8336, -3.356), (-0.373, -0.9006, -3.402), (-0.5013, -0.7502, -3.356), (-0.5416, -0.8105, -3.402), (-0.638, -0.638, -3.356), (-0.6893, -0.6893, -3.402), (-0.7502, -0.5013, -3.356), (-0.8105, -0.5416, -3.402), (-0.8336, -0.3453, -3.356), (-0.9006, -0.373, -3.402), (-0.8849, -0.176, -3.356), (-0.9561, -0.1902, -3.402), (-0.9022, 1.071e-06, -3.356), (-0.9748, 1.117e-06, -3.402), (-0.8849, 0.176, -3.356), (-0.9561, 0.1902, -3.402), (-0.8336, 0.3453, -3.356), (-0.9006, 0.373, -3.402), (-0.7502, 0.5013, -3.356), (-0.8105, 0.5416, -3.402), (-0.638, 0.638, -3.356), (-0.6893, 0.6893, -3.402), (-0.5013, 0.7502, -3.356), (-0.5416, 0.8105, -3.402), (-0.3453, 0.8336, -3.356), (-0.373, 0.9006, -3.402), (-0.176, 0.8849, -3.356), (-0.1902, 0.9561, -3.402), (0.1029, 0.5171, -1.826), (1.293e-07, 0.5273, -1.826), (0.2018, 0.4871, -1.826), (0.2929, 0.4384, -1.826), (0.3728, 0.3728, -1.826), (0.4384, 0.2929, -1.826), (0.4871, 0.2018, -1.826), (0.5171, 0.1029, -1.826), (0.5273, 3.572e-07, -1.826), (0.5171, -0.1029, -1.826), (0.4871, -0.2018, -1.826), (0.4384, -0.2929, -1.826), (0.3728, -0.3728, -1.826), (0.2929, -0.4384, -1.826), (0.2018, -0.4871, -1.826), (0.1029, -0.5171, -1.826), (-4.251e-08, -0.5273, -1.826), (-0.1029, -0.5171, -1.826), (-0.2018, -0.4871, -1.826), (-0.2929, -0.4384, -1.826), (-0.3728, -0.3728, -1.826), (-0.4384, -0.2929, -1.826), (-0.4871, -0.2018, -1.826), (-0.5171, -0.1029, -1.826), (-0.5273, 8.265e-07, -1.826), (-0.5171, 0.1029, -1.826), (-0.4871, 0.2018, -1.826), (-0.4384, 0.2929, -1.826), (-0.3728, 0.3728, -1.826), (-0.2929, 0.4384, -1.826), (-0.2018, 0.4871, -1.826), (-0.1029, 0.5171, -1.826), (0.5859, -0.1165, -1.493), (0.5973, 1.102e-06, -1.493), (0.5859, 0.1165, -1.493), (0.5519, 0.2286, -1.493), (0.4967, 0.3319, -1.493), (0.4224, 0.4224, -1.493), (0.3319, 0.4967, -1.493), (0.2286, 0.5519, -1.493), (0.1165, 0.5859, -1.493), (1.113e-06, 0.5973, -1.493), (-0.1165, 0.5859, -1.493), (-0.2286, 0.5519, -1.493), (-0.4967, 0.3319, -1.493), (-0.3319, 0.4967, -1.493), (-0.4224, 0.4224, -1.493), (0.1603, 0.8059, -1.748), (0.1564, 0.7865, -1.556), (0.1755, 0.8823, -1.678), (0.1741, 0.8752, -1.608), (9.48e-08, 0.8019, -1.556), (9.141e-08, 0.8217, -1.748), (7.924e-08, 0.8923, -1.608), (7.815e-08, 0.8995, -1.678), (0.3144, 0.7591, -1.748), (0.3069, 0.7409, -1.556), (0.3442, 0.8311, -1.678), (0.3415, 0.8244, -1.608), (0.4565, 0.6832, -1.748), (0.4455, 0.6668, -1.556), (0.4998, 0.7479, -1.678), (0.4957, 0.7419, -1.608), (0.581, 0.581, -1.748), (0.567, 0.567, -1.556), (0.6361, 0.6361, -1.678), (0.631, 0.631, -1.608), (0.6832, 0.4565, -1.748), (0.6668, 0.4455, -1.556), (0.7479, 0.4998, -1.678), (0.7419, 0.4957, -1.608), (0.7591, 0.3145, -1.748), (0.7409, 0.3069, -1.556), (0.8311, 0.3442, -1.678), (0.8244, 0.3415, -1.608), (0.8059, 0.1603, -1.748), (0.7865, 0.1564, -1.556), (0.8823, 0.1755, -1.678), (0.8752, 0.1741, -1.608), (0.8217, 2.924e-07, -1.748), (0.8019, 2.97e-07, -1.556), (0.8995, 2.745e-07, -1.678), (0.8923, 2.762e-07, -1.608), (0.8059, -0.1603, -1.748), (0.7865, -0.1564, -1.556), (0.8823, -0.1755, -1.678), (0.8752, -0.1741, -1.608), (0.7591, -0.3144, -1.748), (0.7409, -0.3069, -1.556), (0.8311, -0.3442, -1.678), (0.8244, -0.3415, -1.608), (0.6832, -0.4565, -1.748), (0.6668, -0.4455, -1.556), (0.7479, -0.4998, -1.678), (0.7419, -0.4957, -1.608), (0.581, -0.581, -1.748), (0.567, -0.567, -1.556), (0.6361, -0.6361, -1.678), (0.631, -0.631, -1.608), (0.4565, -0.6832, -1.748), (0.4455, -0.6668, -1.556), (0.4998, -0.7479, -1.678), (0.4957, -0.7419, -1.608), (0.3144, -0.7591, -1.748), (0.3069, -0.7409, -1.556), (0.3442, -0.8311, -1.678), (0.3415, -0.8244, -1.608), (0.1603, -0.8059, -1.748), (0.1564, -0.7865, -1.556), (0.1755, -0.8823, -1.678), (0.1741, -0.8752, -1.608), (-1.763e-07, -0.8217, -1.748), (-1.665e-07, -0.8019, -1.556), (-2.151e-07, -0.8995, -1.678), (-2.116e-07, -0.8923, -1.608), (-0.1603, -0.8059, -1.748), (-0.1564, -0.7865, -1.556), (-0.1755, -0.8823, -1.678), (-0.1741, -0.8752, -1.608), (-0.3145, -0.7591, -1.748), (-0.3069, -0.7409, -1.556), (-0.3442, -0.8311, -1.678), (-0.3415, -0.8244, -1.608), (-0.4565, -0.6832, -1.748), (-0.4455, -0.6668, -1.556), (-0.4998, -0.7479, -1.678), (-0.4957, -0.7419, -1.608), (-0.581, -0.581, -1.748), (-0.567, -0.567, -1.556), (-0.6361, -0.6361, -1.678), (-0.631, -0.631, -1.608), (-0.6832, -0.4565, -1.748), (-0.6668, -0.4455, -1.556), (-0.7479, -0.4998, -1.678), (-0.7419, -0.4957, -1.608), (-0.7591, -0.3144, -1.748), (-0.7409, -0.3069, -1.556), (-0.8311, -0.3442, -1.678), (-0.8244, -0.3415, -1.608), (-0.8059, -0.1603, -1.748), (-0.7865, -0.1564, -1.556), (-0.8823, -0.1755, -1.678), (-0.8752, -0.1741, -1.608), (-0.8217, 1.024e-06, -1.748), (-0.8019, 1.011e-06, -1.556), (-0.8995, 1.075e-06, -1.678), (-0.8923, 1.07e-06, -1.608), (-0.8059, 0.1603, -1.748), (-0.7865, 0.1564, -1.556), (-0.8823, 0.1755, -1.678), (-0.8752, 0.1741, -1.608), (-0.7591, 0.3145, -1.748), (-0.7409, 0.3069, -1.556), (-0.8311, 0.3442, -1.678), (-0.8244, 0.3415, -1.608), (-0.6832, 0.4565, -1.748), (-0.6668, 0.4455, -1.556), (-0.7479, 0.4998, -1.678), (-0.7419, 0.4957, -1.608), (-0.581, 0.581, -1.748), (-0.567, 0.567, -1.556), (-0.6361, 0.6361, -1.678), (-0.631, 0.631, -1.608), (-0.4565, 0.6832, -1.748), (-0.4455, 0.6668, -1.556), (-0.4998, 0.7479, -1.678), (-0.4957, 0.7419, -1.608), (-0.3144, 0.7591, -1.748), (-0.3069, 0.7409, -1.556), (-0.3442, 0.8311, -1.678), (-0.3415, 0.8244, -1.608), (-0.1603, 0.8059, -1.748), (-0.1564, 0.7865, -1.556), (-0.1755, 0.8823, -1.678), (-0.1741, 0.8752, -1.608), (0.2609, -0.6299, -3.05), (0.2012, -0.4857, -2.437), (0.2349, -0.5671, -2.86), (0.213, -0.5143, -2.636), (0.1026, -0.5156, -2.437), (0.133, -0.6687, -3.05), (0.1086, -0.546, -2.636), (0.1198, -0.602, -2.86), (-0.5669, -0.3788, -3.05), (-0.4371, -0.292, -2.437), (-0.5104, -0.341, -2.86), (-0.4629, -0.3093, -2.636), (-0.4857, -0.2012, -2.437), (-0.6299, -0.2609, -3.05), (-0.5143, -0.213, -2.636), (-0.5671, -0.2349, -2.86), (0.133, 0.6687, -3.05), (0.1026, 0.5156, -2.437), (0.1198, 0.602, -2.86), (0.1086, 0.546, -2.636), (0.2012, 0.4857, -2.437), (0.2609, 0.6299, -3.05), (0.213, 0.5143, -2.636), (0.2349, 0.5671, -2.86), (-0.4821, 0.4821, -3.05), (-0.3717, 0.3717, -2.437), (-0.434, 0.434, -2.86), (-0.3936, 0.3936, -2.636), (-0.292, 0.4371, -2.437), (-0.3788, 0.5669, -3.05), (-0.3093, 0.4629, -2.636), (-0.341, 0.5104, -2.86), (0.6818, 3.197e-07, -3.05), (0.5257, 3.544e-07, -2.437), (0.6138, 3.348e-07, -2.86), (0.5567, 3.476e-07, -2.636), (0.5156, -0.1026, -2.437), (0.6687, -0.133, -3.05), (0.546, -0.1086, -2.636), (0.602, -0.1198, -2.86), (-5.762e-08, -0.5257, -2.437), (-1.262e-07, -0.6818, -3.05), (-7.101e-08, -0.5567, -2.636), (-9.639e-08, -0.6138, -2.86), (-0.5156, -0.1026, -2.437), (-0.6687, -0.133, -3.05), (-0.546, -0.1086, -2.636), (-0.602, -0.1198, -2.86), (0.292, 0.4371, -2.437), (0.3788, 0.5669, -3.05), (0.3093, 0.4629, -2.636), (0.341, 0.5104, -2.86), (-0.2012, 0.4857, -2.437), (-0.2609, 0.6299, -3.05), (-0.213, 0.5143, -2.636), (-0.2349, 0.5671, -2.86), (0.4857, -0.2012, -2.437), (0.6299, -0.2609, -3.05), (0.5143, -0.213, -2.636), (0.5671, -0.2349, -2.86), (-0.1026, -0.5156, -2.437), (-0.133, -0.6687, -3.05), (-0.1086, -0.546, -2.636), (-0.1198, -0.602, -2.86), (-0.5257, 8.223e-07, -2.437), (-0.6818, 9.266e-07, -3.05), (-0.5567, 8.433e-07, -2.636), (-0.6138, 8.811e-07, -2.86), (0.3717, 0.3717, -2.437), (0.4821, 0.4821, -3.05), (0.3936, 0.3936, -2.636), (0.434, 0.434, -2.86), (-0.1026, 0.5156, -2.437), (-0.133, 0.6687, -3.05), (-0.1086, 0.546, -2.636), (-0.1198, 0.602, -2.86), (0.4371, -0.292, -2.437), (0.5669, -0.3788, -3.05), (0.4629, -0.3093, -2.636), (0.5104, -0.341, -2.86), (-0.2012, -0.4857, -2.437), (-0.2609, -0.6299, -3.05), (-0.213, -0.5143, -2.636), (-0.2349, -0.5671, -2.86), (-0.5156, 0.1026, -2.437), (-0.6687, 0.133, -3.05), (-0.546, 0.1086, -2.636), (-0.602, 0.1198, -2.86), (0.4371, 0.292, -2.437), (0.5669, 0.3788, -3.05), (0.4629, 0.3093, -2.636), (0.5104, 0.341, -2.86), (1.137e-07, 0.5257, -2.437), (9.598e-08, 0.6818, -3.05), (1.099e-07, 0.5567, -2.636), (1.036e-07, 0.6138, -2.86), (0.3717, -0.3717, -2.437), (0.4821, -0.4821, -3.05), (0.3936, -0.3936, -2.636), (0.434, -0.434, -2.86), (-0.292, -0.4371, -2.437), (-0.3788, -0.5669, -3.05), (-0.3093, -0.4629, -2.636), (-0.341, -0.5104, -2.86), (-0.4857, 0.2012, -2.437), (-0.6299, 0.2609, -3.05), (-0.5143, 0.213, -2.636), (-0.5671, 0.2349, -2.86), (0.4857, 0.2012, -2.437), (0.6299, 0.2609, -3.05), (0.5143, 0.213, -2.636), (0.5671, 0.2349, -2.86), (0.292, -0.4371, -2.437), (0.3788, -0.5669, -3.05), (0.3093, -0.4629, -2.636), (0.341, -0.5104, -2.86), (-0.3717, -0.3717, -2.437), (-0.4821, -0.4821, -3.05), (-0.3936, -0.3936, -2.636), (-0.434, -0.434, -2.86), (-0.4371, 0.292, -2.437), (-0.5669, 0.3788, -3.05), (-0.4629, 0.3093, -2.636), (-0.5104, 0.341, -2.86), (0.5156, 0.1026, -2.437), (0.6687, 0.133, -3.05), (0.546, 0.1086, -2.636), (0.602, 0.1198, -2.86), (0.1902, -0.4592, -2.281), (0.1921, -0.4639, -1.88), (0.1892, -0.4567, -2.154), (0.1899, -0.4584, -2.007), (0.09796, -0.4925, -1.88), (0.09697, -0.4875, -2.281), (0.09679, -0.4866, -2.007), (0.09643, -0.4848, -2.154), (-0.4133, -0.2762, -2.281), (-0.4175, -0.279, -1.88), (-0.411, -0.2746, -2.154), (-0.4125, -0.2756, -2.007), (-0.4639, -0.1921, -1.88), (-0.4592, -0.1902, -2.281), (-0.4584, -0.1899, -2.007), (-0.4567, -0.1892, -2.154), (0.09697, 0.4875, -2.281), (0.09796, 0.4925, -1.88), (0.09643, 0.4848, -2.154), (0.09679, 0.4866, -2.007), (0.1921, 0.4639, -1.88), (0.1902, 0.4592, -2.281), (0.1899, 0.4584, -2.007), (0.1892, 0.4567, -2.154), (-0.3515, 0.3515, -2.281), (-0.355, 0.355, -1.88), (-0.3495, 0.3495, -2.154), (-0.3508, 0.3508, -2.007), (-0.279, 0.4175, -1.88), (-0.2762, 0.4133, -2.281), (-0.2756, 0.4125, -2.007), (-0.2746, 0.411, -2.154), (0.4971, 3.608e-07, -2.281), (0.5021, 3.622e-07, -1.88), (0.4943, 3.618e-07, -2.154), (0.4961, 3.623e-07, -2.007), (0.4925, -0.09796, -1.88), (0.4875, -0.09697, -2.281), (0.4866, -0.09679, -2.007), (0.4848, -0.09643, -2.154), (-3.489e-08, -0.5021, -1.88), (-4.512e-08, -0.4971, -2.281), (-3.849e-08, -0.4961, -2.007), (-4.224e-08, -0.4943, -2.154), (-0.4925, -0.09796, -1.88), (-0.4875, -0.09697, -2.281), (-0.4866, -0.09679, -2.007), (-0.4848, -0.09643, -2.154), (0.279, 0.4175, -1.88), (0.2762, 0.4133, -2.281), (0.2756, 0.4125, -2.007), (0.2746, 0.411, -2.154), (-0.1921, 0.4639, -1.88), (-0.1902, 0.4592, -2.281), (-0.1899, 0.4584, -2.007), (-0.1892, 0.4567, -2.154), (0.4639, -0.1921, -1.88), (0.4592, -0.1902, -2.281), (0.4584, -0.1899, -2.007), (0.4567, -0.1892, -2.154), (-0.09796, -0.4925, -1.88), (-0.09697, -0.4875, -2.281), (-0.09679, -0.4866, -2.007), (-0.09643, -0.4848, -2.154), (-0.5021, 8.091e-07, -1.88), (-0.4971, 8.033e-07, -2.281), (-0.4961, 8.039e-07, -2.007), (-0.4943, 8.017e-07, -2.154), (0.355, 0.355, -1.88), (0.3515, 0.3515, -2.281), (0.3508, 0.3508, -2.007), (0.3495, 0.3495, -2.154), (-0.09796, 0.4925, -1.88), (-0.09697, 0.4875, -2.281), (-0.09679, 0.4866, -2.007), (-0.09643, 0.4848, -2.154), (0.4175, -0.279, -1.88), (0.4133, -0.2762, -2.281), (0.4125, -0.2756, -2.007), (0.411, -0.2746, -2.154), (-0.1921, -0.4639, -1.88), (-0.1902, -0.4592, -2.281), (-0.1899, -0.4584, -2.007), (-0.1892, -0.4567, -2.154), (-0.4925, 0.09796, -1.88), (-0.4875, 0.09697, -2.281), (-0.4866, 0.09679, -2.007), (-0.4848, 0.09643, -2.154), (0.4175, 0.279, -1.88), (0.4133, 0.2762, -2.281), (0.4125, 0.2756, -2.007), (0.411, 0.2746, -2.154), (1.287e-07, 0.5021, -1.88), (1.168e-07, 0.4971, -2.281), (1.232e-07, 0.4961, -2.007), (1.188e-07, 0.4943, -2.154), (0.355, -0.355, -1.88), (0.3515, -0.3515, -2.281), (0.3508, -0.3508, -2.007), (0.3495, -0.3495, -2.154), (-0.279, -0.4175, -1.88), (-0.2762, -0.4133, -2.281), (-0.2756, -0.4125, -2.007), (-0.2746, -0.411, -2.154), (-0.4639, 0.1922, -1.88), (-0.4592, 0.1902, -2.281), (-0.4584, 0.1899, -2.007), (-0.4567, 0.1892, -2.154), (0.4639, 0.1921, -1.88), (0.4592, 0.1902, -2.281), (0.4584, 0.1899, -2.007), (0.4567, 0.1892, -2.154), (0.279, -0.4175, -1.88), (0.2762, -0.4133, -2.281), (0.2756, -0.4125, -2.007), (0.2746, -0.411, -2.154), (-0.355, -0.355, -1.88), (-0.3515, -0.3515, -2.281), (-0.3508, -0.3508, -2.007), (-0.3495, -0.3495, -2.154), (-0.4175, 0.279, -1.88), (-0.4133, 0.2762, -2.281), (-0.4125, 0.2756, -2.007), (-0.411, 0.2746, -2.154), (0.4925, 0.09796, -1.88), (0.4875, 0.09697, -2.281), (0.4866, 0.09679, -2.007), (0.4848, 0.09643, -2.154), (-0.1318, 0.1318, -1.416), (-0.1315, 0.1315, -1.392), (-0.1213, 0.1213, -1.411), (-0.1175, 0.1175, -1.404), (-0.1211, 0.1211, -1.398), (-0.1033, 0.1546, -1.392), (-0.1036, 0.155, -1.416), (-0.09516, 0.1424, -1.398), (-0.09235, 0.1382, -1.404), (-0.09531, 0.1426, -1.411), (-0.07116, 0.1718, -1.392), (-0.07135, 0.1723, -1.416), (-0.06554, 0.1582, -1.398), (-0.06361, 0.1536, -1.404), (-0.06565, 0.1585, -1.411), (-0.03628, 0.1824, -1.392), (-0.03638, 0.1829, -1.416), (-0.03341, 0.168, -1.398), (-0.03243, 0.163, -1.404), (-0.03347, 0.1683, -1.411), (2.883e-07, 0.1859, -1.392), (2.75e-07, 0.1865, -1.416), (2.877e-07, 0.1713, -1.398), (2.848e-07, 0.1662, -1.404), (2.804e-07, 0.1716, -1.411), (0.03628, 0.1824, -1.392), (0.03638, 0.1829, -1.416), (0.03341, 0.168, -1.398), (0.03243, 0.163, -1.404), (0.03347, 0.1683, -1.411), (0.07116, 0.1718, -1.392), (0.07136, 0.1723, -1.416), (0.06555, 0.1582, -1.398), (0.06361, 0.1536, -1.404), (0.06565, 0.1585, -1.411), (0.1033, 0.1546, -1.392), (0.1036, 0.155, -1.416), (0.09516, 0.1424, -1.398), (0.09235, 0.1382, -1.404), (0.09531, 0.1426, -1.411), (0.1315, 0.1315, -1.392), (0.1318, 0.1318, -1.416), (0.1211, 0.1211, -1.398), (0.1175, 0.1175, -1.404), (0.1213, 0.1213, -1.411), (0.1546, 0.1033, -1.392), (0.155, 0.1036, -1.416), (0.1424, 0.09516, -1.398), (0.1382, 0.09235, -1.404), (0.1426, 0.09531, -1.411), (0.1718, 0.07116, -1.392), (0.1723, 0.07136, -1.416), (0.1582, 0.06554, -1.398), (0.1536, 0.06361, -1.404), (0.1585, 0.06565, -1.411), (0.1824, 0.03628, -1.392), (0.1829, 0.03638, -1.416), (0.168, 0.03341, -1.398), (0.163, 0.03243, -1.404), (0.1683, 0.03347, -1.411), (0.1859, 2.649e-08, -1.392), (0.1865, 4.696e-08, -1.416), (0.1713, 2.829e-08, -1.398), (0.1662, 3.289e-08, -1.404), (0.1716, 3.941e-08, -1.411), (0.1824, -0.03628, -1.392), (0.1829, -0.03638, -1.416), (0.168, -0.03341, -1.398), (0.163, -0.03243, -1.404), (0.1683, -0.03347, -1.411), (0.1718, -0.07116, -1.392), (0.1723, -0.07136, -1.416), (0.1582, -0.06554, -1.398), (0.1536, -0.06361, -1.404), (0.1585, -0.06565, -1.411), (0.1546, -0.1033, -1.392), (0.155, -0.1036, -1.416), (0.1424, -0.09516, -1.398), (0.1382, -0.09235, -1.404), (0.1426, -0.09531, -1.411), (0.1315, -0.1315, -1.392), (0.1318, -0.1318, -1.416), (0.1211, -0.1211, -1.398), (0.1175, -0.1175, -1.404), (0.1213, -0.1213, -1.411), (0.1036, -0.1551, -1.416), (0.1033, -0.1547, -1.392), (0.09535, -0.1427, -1.411), (0.09238, -0.1383, -1.404), (0.09519, -0.1425, -1.398), (0.07118, -0.1719, -1.392), (0.07138, -0.1723, -1.416), (0.06557, -0.1583, -1.398), (0.06364, -0.1536, -1.404), (0.06568, -0.1586, -1.411), (0.03629, -0.1824, -1.392), (0.03639, -0.1829, -1.416), (0.03343, -0.168, -1.398), (0.03244, -0.1631, -1.404), (0.03348, -0.1683, -1.411), (1.782e-07, -0.186, -1.392), (1.279e-07, -0.1865, -1.416), (1.661e-07, -0.1713, -1.398), (1.523e-07, -0.1663, -1.404), (1.389e-07, -0.1716, -1.411), (-0.03629, -0.1824, -1.392), (-0.03639, -0.1829, -1.416), (-0.03343, -0.168, -1.398), (-0.03244, -0.1631, -1.404), (-0.03348, -0.1683, -1.411), (-0.07118, -0.1718, -1.392), (-0.07138, -0.1723, -1.416), (-0.06557, -0.1583, -1.398), (-0.06364, -0.1536, -1.404), (-0.06568, -0.1586, -1.411), (-0.1033, -0.1547, -1.392), (-0.1036, -0.1551, -1.416), (-0.09519, -0.1425, -1.398), (-0.09238, -0.1383, -1.404), (-0.09535, -0.1427, -1.411), (-0.1315, -0.1315, -1.392), (-0.1319, -0.1319, -1.416), (-0.1212, -0.1212, -1.398), (-0.1176, -0.1176, -1.404), (-0.1214, -0.1214, -1.411), (-0.1547, -0.1033, -1.392), (-0.1551, -0.1036, -1.416), (-0.1425, -0.09519, -1.398), (-0.1383, -0.09238, -1.404), (-0.1427, -0.09535, -1.411), (-0.1718, -0.07118, -1.392), (-0.1723, -0.07138, -1.416), (-0.1583, -0.06557, -1.398), (-0.1536, -0.06363, -1.404), (-0.1586, -0.06568, -1.411), (-0.1824, -0.03629, -1.392), (-0.1829, -0.03639, -1.416), (-0.168, -0.03343, -1.398), (-0.1631, -0.03244, -1.404), (-0.1683, -0.03348, -1.411), (-0.186, 4.119e-07, -1.392), (-0.1865, 6.032e-07, -1.416), (-0.1713, 4.753e-07, -1.398), (-0.1663, 5.339e-07, -1.404), (-0.1716, 5.788e-07, -1.411), (-0.1824, 0.03629, -1.392), (-0.1829, 0.03639, -1.416), (-0.168, 0.03343, -1.398), (-0.1631, 0.03244, -1.404), (-0.1683, 0.03348, -1.411), (-0.1718, 0.07118, -1.392), (-0.1723, 0.07138, -1.416), (-0.1583, 0.06557, -1.398), (-0.1536, 0.06364, -1.404), (-0.1586, 0.06568, -1.411), (-0.1551, 0.1036, -1.416), (-0.1547, 0.1033, -1.392), (-0.1427, 0.09535, -1.411), (-0.1383, 0.09238, -1.404), (-0.1425, 0.09519, -1.398)], [], [(12, 11, 25, 26), (5, 4, 18, 19), (13, 12, 26, 27), (6, 5, 19, 20), (7, 6, 20, 21), (8, 7, 21, 22), (1, 0, 14, 15), (9, 8, 22, 23), (2, 1, 15, 16), (10, 9, 23, 24), (3, 2, 16, 17), (11, 10, 24, 25), (4, 3, 17, 18), (25, 24, 38, 39), (18, 17, 31, 32), (26, 25, 39, 40), (19, 18, 32, 33), (27, 26, 40, 41), (20, 19, 33, 34), (21, 20, 34, 35), (22, 21, 35, 36), (15, 14, 28, 29), (23, 22, 36, 37), (16, 15, 29, 30), (24, 23, 37, 38), (17, 16, 30, 31), (36, 35, 49, 50), (29, 28, 42, 43), (37, 36, 50, 51), (30, 29, 43, 44), (38, 37, 51, 52), (31, 30, 44, 45), (39, 38, 52, 53), (32, 31, 45, 46), (40, 39, 53, 54), (33, 32, 46, 47), (41, 40, 54, 55), (34, 33, 47, 48), (35, 34, 48, 49), (46, 45, 59, 60), (54, 53, 67, 68), (47, 46, 60, 61), (55, 54, 68, 69), (48, 47, 61, 62), (49, 48, 62, 63), (50, 49, 63, 64), (43, 42, 56, 57), (51, 50, 64, 65), (44, 43, 57, 58), (52, 51, 65, 66), (45, 44, 58, 59), (53, 52, 66, 67), (64, 63, 78, 79), (57, 56, 71, 72), (65, 64, 79, 80), (58, 57, 72, 73), (66, 65, 80, 81), (59, 58, 73, 74), (67, 66, 81, 82), (60, 59, 74, 75), (68, 67, 82, 83), (61, 60, 75, 76), (69, 68, 83, 84), (62, 61, 76, 77), (1152, 1537, 1543, 1151), (63, 62, 77, 78), (83, 82, 97, 98), (76, 75, 90, 91), (84, 83, 98, 99), (77, 76, 91, 92), (1151, 1543, 1548, 1149), (78, 77, 92, 93), (79, 78, 93, 94), (72, 71, 86, 87), (80, 79, 94, 95), (73, 72, 87, 88), (81, 80, 95, 96), (74, 73, 88, 89), (82, 81, 96, 97), (75, 74, 89, 90), (95, 94, 109, 110), (88, 87, 102, 103), (96, 95, 110, 111), (89, 88, 103, 104), (97, 96, 111, 112), (90, 89, 104, 105), (98, 97, 112, 113), (91, 90, 105, 106), (99, 98, 113, 114), (92, 91, 106, 107), (1149, 1548, 1553, 1148), (93, 92, 107, 108), (94, 93, 108, 109), (87, 86, 101, 102), (114, 113, 128, 129), (107, 106, 121, 122), (1148, 1553, 1558, 1147), (108, 107, 122, 123), (109, 108, 123, 124), (102, 101, 116, 117), (110, 109, 124, 125), (103, 102, 117, 118), (111, 110, 125, 126), (104, 103, 118, 119), (112, 111, 126, 127), (105, 104, 119, 120), (113, 112, 127, 128), (106, 105, 120, 121), (118, 117, 132, 133), (126, 125, 140, 141), (119, 118, 133, 134), (127, 126, 141, 142), (120, 119, 134, 135), (128, 127, 142, 143), (121, 120, 135, 136), (129, 128, 143, 144), (122, 121, 136, 137), (1147, 1558, 1563, 1146), (123, 122, 137, 138), (124, 123, 138, 139), (117, 116, 131, 132), (125, 124, 139, 140), (137, 136, 151, 152), (1146, 1563, 1568, 1145), (138, 137, 152, 153), (139, 138, 153, 154), (132, 131, 146, 147), (140, 139, 154, 155), (133, 132, 147, 148), (141, 140, 155, 156), (134, 133, 148, 149), (142, 141, 156, 157), (135, 134, 149, 150), (143, 142, 157, 158), (136, 135, 150, 151), (144, 143, 158, 159), (156, 155, 170, 171), (149, 148, 163, 164), (157, 156, 171, 172), (150, 149, 164, 165), (158, 157, 172, 173), (151, 150, 165, 166), (159, 158, 173, 174), (152, 151, 166, 167), (1145, 1568, 1573, 1144), (153, 152, 167, 168), (154, 153, 168, 169), (147, 146, 161, 162), (155, 154, 169, 170), (148, 147, 162, 163), (1144, 1573, 1578, 1143), (168, 167, 182, 183), (169, 168, 183, 184), (162, 161, 176, 177), (170, 169, 184, 185), (163, 162, 177, 178), (171, 170, 185, 186), (164, 163, 178, 179), (172, 171, 186, 187), (165, 164, 179, 180), (173, 172, 187, 188), (166, 165, 180, 181), (174, 173, 188, 189), (167, 166, 181, 182), (179, 178, 193, 194), (187, 186, 201, 202), (180, 179, 194, 195), (188, 187, 202, 203), (181, 180, 195, 196), (189, 188, 203, 204), (182, 181, 196, 197), (1143, 1578, 1583, 1142), (183, 182, 197, 198), (184, 183, 198, 199), (177, 176, 191, 192), (185, 184, 199, 200), (178, 177, 192, 193), (186, 185, 200, 201), (198, 197, 212, 213), (199, 198, 213, 214), (192, 191, 206, 207), (200, 199, 214, 215), (193, 192, 207, 208), (201, 200, 215, 216), (194, 193, 208, 209), (202, 201, 216, 217), (195, 194, 209, 210), (203, 202, 217, 218), (196, 195, 210, 211), (204, 203, 218, 219), (197, 196, 211, 212), (1142, 1583, 1588, 1141), (217, 216, 231, 232), (210, 209, 224, 225), (218, 217, 232, 233), (211, 210, 225, 226), (219, 218, 233, 234), (212, 211, 226, 227), (1141, 1588, 1593, 1140), (213, 212, 227, 228), (214, 213, 228, 229), (207, 206, 221, 222), (215, 214, 229, 230), (208, 207, 222, 223), (216, 215, 230, 231), (209, 208, 223, 224), (229, 228, 243, 244), (222, 221, 236, 237), (230, 229, 244, 245), (223, 222, 237, 238), (231, 230, 245, 246), (224, 223, 238, 239), (232, 231, 246, 247), (225, 224, 239, 240), (233, 232, 247, 248), (226, 225, 240, 241), (234, 233, 248, 249), (227, 226, 241, 242), (1140, 1593, 1598, 1139), (228, 227, 242, 243), (248, 247, 262, 263), (241, 240, 255, 256), (249, 248, 263, 264), (242, 241, 256, 257), (1139, 1598, 1603, 1138), (243, 242, 257, 258), (244, 243, 258, 259), (237, 236, 251, 252), (245, 244, 259, 260), (238, 237, 252, 253), (246, 245, 260, 261), (239, 238, 253, 254), (247, 246, 261, 262), (240, 239, 254, 255), (252, 251, 266, 267), (260, 259, 274, 275), (253, 252, 267, 268), (261, 260, 275, 276), (254, 253, 268, 269), (262, 261, 276, 277), (255, 254, 269, 270), (263, 262, 277, 278), (256, 255, 270, 271), (264, 263, 278, 279), (257, 256, 271, 272), (1138, 1603, 1608, 310), (258, 257, 272, 273), (259, 258, 273, 274), (271, 270, 285, 286), (279, 278, 293, 294), (272, 271, 286, 287), (310, 1608, 1613, 295), (273, 272, 287, 288), (274, 273, 288, 289), (267, 266, 281, 282), (275, 274, 289, 290), (268, 267, 282, 283), (276, 275, 290, 291), (269, 268, 283, 284), (277, 276, 291, 292), (270, 269, 284, 285), (278, 277, 292, 293), (290, 289, 304, 305), (283, 282, 297, 298), (291, 290, 305, 306), (284, 283, 298, 299), (292, 291, 306, 307), (285, 284, 299, 300), (293, 292, 307, 308), (286, 285, 300, 301), (294, 293, 308, 309), (287, 286, 301, 302), (295, 1613, 1618, 280), (288, 287, 302, 303), (289, 288, 303, 304), (282, 281, 296, 297), (309, 308, 323, 324), (302, 301, 316, 317), (303, 302, 317, 318), (304, 303, 318, 319), (297, 296, 311, 312), (305, 304, 319, 320), (298, 297, 312, 313), (306, 305, 320, 321), (299, 298, 313, 314), (307, 306, 321, 322), (300, 299, 314, 315), (308, 307, 322, 323), (301, 300, 315, 316), (313, 312, 326, 327), (321, 320, 334, 335), (314, 313, 327, 328), (322, 321, 335, 336), (315, 314, 328, 329), (323, 322, 336, 337), (316, 315, 329, 330), (324, 323, 337, 338), (317, 316, 330, 331), (318, 317, 331, 332), (319, 318, 332, 333), (312, 311, 325, 326), (320, 319, 333, 334), (331, 330, 344, 345), (332, 331, 345, 346), (333, 332, 346, 347), (326, 325, 339, 340), (334, 333, 347, 348), (327, 326, 340, 341), (335, 334, 348, 349), (328, 327, 341, 342), (336, 335, 349, 350), (329, 328, 342, 343), (337, 336, 350, 351), (330, 329, 343, 344), (338, 337, 351, 352), (349, 348, 362, 363), (342, 341, 355, 356), (350, 349, 363, 364), (343, 342, 356, 357), (351, 350, 364, 365), (344, 343, 357, 358), (352, 351, 365, 366), (345, 344, 358, 359), (346, 345, 359, 360), (347, 346, 360, 361), (340, 339, 353, 354), (348, 347, 361, 362), (341, 340, 354, 355), (360, 359, 373, 374), (361, 360, 374, 375), (354, 353, 367, 368), (362, 361, 375, 376), (355, 354, 368, 369), (363, 362, 376, 377), (356, 355, 369, 370), (364, 363, 377, 378), (357, 356, 370, 371), (365, 364, 378, 379), (358, 357, 371, 372), (366, 365, 379, 380), (359, 358, 372, 373), (378, 377, 391, 392), (371, 370, 384, 385), (379, 378, 392, 393), (372, 371, 385, 386), (380, 379, 393, 394), (373, 372, 386, 387), (374, 373, 387, 388), (375, 374, 388, 389), (368, 367, 381, 382), (376, 375, 389, 390), (369, 368, 382, 383), (377, 376, 390, 391), (370, 369, 383, 384), (389, 388, 402, 403), (382, 381, 395, 396), (390, 389, 403, 404), (383, 382, 396, 397), (391, 390, 404, 405), (384, 383, 397, 398), (392, 391, 405, 406), (385, 384, 398, 399), (393, 392, 406, 407), (386, 385, 399, 400), (394, 393, 407, 408), (387, 386, 400, 401), (388, 387, 401, 402), (399, 398, 412, 413), (407, 406, 420, 421), (400, 399, 413, 414), (408, 407, 421, 422), (401, 400, 414, 415), (402, 401, 415, 416), (403, 402, 416, 417), (396, 395, 409, 410), (404, 403, 417, 418), (397, 396, 410, 411), (405, 404, 418, 419), (398, 397, 411, 412), (406, 405, 419, 420), (417, 416, 430, 431), (410, 409, 423, 424), (418, 417, 431, 432), (411, 410, 424, 425), (419, 418, 432, 433), (412, 411, 425, 426), (420, 419, 433, 434), (413, 412, 426, 427), (421, 420, 434, 435), (414, 413, 427, 428), (422, 421, 435, 436), (415, 414, 428, 429), (416, 415, 429, 430), (435, 434, 449, 450), (428, 427, 442, 443), (436, 435, 450, 451), (429, 428, 443, 444), (430, 429, 444, 445), (431, 430, 445, 446), (424, 423, 438, 439), (432, 431, 446, 447), (425, 424, 439, 440), (433, 432, 447, 448), (426, 425, 440, 441), (434, 433, 448, 449), (427, 426, 441, 442), (439, 438, 452, 453), (447, 446, 460, 461), (440, 439, 453, 454), (448, 447, 461, 462), (441, 440, 454, 455), (449, 448, 462, 463), (442, 441, 455, 456), (450, 449, 463, 464), (443, 442, 456, 457), (451, 450, 464, 465), (444, 443, 457, 458), (445, 444, 458, 459), (446, 445, 459, 460), (0, 437, 14), (14, 437, 28), (28, 437, 42), (42, 437, 56), (56, 437, 71), (71, 437, 86), (86, 437, 101), (101, 437, 116), (116, 437, 131), (131, 437, 146), (146, 437, 161), (161, 437, 176), (176, 437, 191), (191, 437, 206), (206, 437, 221), (221, 437, 236), (236, 437, 251), (251, 437, 266), (266, 437, 281), (281, 437, 296), (296, 437, 311), (311, 437, 325), (325, 437, 339), (339, 437, 353), (353, 437, 367), (367, 437, 381), (381, 437, 395), (395, 437, 409), (409, 437, 423), (423, 437, 438), (438, 437, 452), (457, 456, 4, 5), (465, 464, 12, 13), (458, 457, 5, 6), (459, 458, 6, 7), (452, 437, 0), (460, 459, 7, 8), (453, 452, 0, 1), (461, 460, 8, 9), (454, 453, 1, 2), (462, 461, 9, 10), (455, 454, 2, 3), (463, 462, 10, 11), (456, 455, 3, 4), (464, 463, 11, 12), (1043, 1011, 1010, 1044), (1044, 1010, 1012, 1046), (1046, 1012, 1013, 1048), (1048, 1013, 1014, 1050), (1050, 1014, 1015, 1052), (1052, 1015, 1016, 1054), (1054, 1016, 1017, 1056), (1056, 1017, 1018, 1058), (1058, 1018, 1019, 1060), (1060, 1019, 1020, 1062), (1062, 1020, 1021, 1064), (1064, 1021, 1022, 1066), (1066, 1022, 1023, 1068), (1068, 1023, 1024, 1070), (1070, 1024, 1025, 1072), (1072, 1025, 1026, 1074), (1074, 1026, 1027, 1076), (1076, 1027, 1028, 1078), (1078, 1028, 1029, 1080), (1080, 1029, 1030, 1082), (1082, 1030, 1031, 1084), (1084, 1031, 1032, 1086), (1086, 1032, 1033, 1088), (1088, 1033, 1034, 1090), (1090, 1034, 1035, 1092), (1092, 1035, 1036, 1094), (1094, 1036, 1037, 1096), (1096, 1037, 1038, 1098), (1098, 1038, 1039, 1100), (1100, 1039, 1040, 1102), (469, 471, 473, 475, 477, 479, 481, 483, 485, 487, 489, 491, 493, 495, 497, 499, 501, 503, 505, 507, 509, 511, 513, 515, 517, 519, 521, 523, 525, 527, 529, 467), (1104, 1041, 1011, 1043), (1102, 1040, 1041, 1104), (466, 468, 470, 472, 474, 476, 478, 480, 482, 484, 486, 488, 490, 492, 494, 496, 498, 500, 502, 504, 506, 508, 510, 512, 514, 516, 518, 520, 522, 524, 526, 528), (526, 744, 750, 528), (591, 590, 592, 593), (749, 1008, 915, 594), (466, 595, 599, 468), (754, 530, 533, 760), (600, 917, 920, 605), (593, 592, 531, 530), (1005, 904, 910, 1007), (524, 739, 744, 526), (905, 591, 593, 909), (745, 1004, 1008, 749), (589, 588, 590, 591), (1002, 899, 904, 1005), (522, 734, 739, 524), (900, 589, 591, 905), (740, 1001, 1004, 745), (587, 586, 588, 589), (999, 894, 899, 1002), (520, 729, 734, 522), (895, 587, 589, 900), (735, 998, 1001, 740), (585, 584, 586, 587), (996, 889, 894, 999), (518, 724, 729, 520), (890, 585, 587, 895), (730, 995, 998, 735), (583, 582, 584, 585), (993, 884, 889, 996), (516, 719, 724, 518), (885, 583, 585, 890), (725, 992, 995, 730), (581, 580, 582, 583), (990, 879, 884, 993), (514, 714, 719, 516), (880, 581, 583, 885), (720, 989, 992, 725), (579, 578, 580, 581), (987, 874, 879, 990), (512, 709, 714, 514), (875, 579, 581, 880), (715, 986, 989, 720), (577, 576, 578, 579), (984, 869, 874, 987), (510, 704, 709, 512), (870, 577, 579, 875), (710, 983, 986, 715), (575, 574, 576, 577), (981, 864, 869, 984), (508, 699, 704, 510), (865, 575, 577, 870), (705, 980, 983, 710), (573, 572, 574, 575), (978, 859, 864, 981), (506, 694, 699, 508), (860, 573, 575, 865), (700, 977, 980, 705), (571, 570, 572, 573), (975, 854, 859, 978), (504, 689, 694, 506), (855, 571, 573, 860), (695, 974, 977, 700), (569, 568, 570, 571), (972, 849, 854, 975), (502, 684, 689, 504), (850, 569, 571, 855), (690, 971, 974, 695), (567, 566, 568, 569), (969, 844, 849, 972), (500, 679, 684, 502), (845, 567, 569, 850), (685, 968, 971, 690), (565, 564, 566, 567), (966, 839, 844, 969), (498, 674, 679, 500), (840, 565, 567, 845), (680, 965, 968, 685), (563, 562, 564, 565), (963, 834, 839, 966), (496, 669, 674, 498), (835, 563, 565, 840), (675, 962, 965, 680), (561, 560, 562, 563), (960, 829, 834, 963), (494, 664, 669, 496), (830, 561, 563, 835), (670, 959, 962, 675), (559, 558, 560, 561), (957, 824, 829, 960), (492, 659, 664, 494), (825, 559, 561, 830), (665, 956, 959, 670), (557, 556, 558, 559), (954, 819, 824, 957), (490, 654, 659, 492), (820, 557, 559, 825), (660, 953, 956, 665), (555, 554, 556, 557), (951, 814, 819, 954), (488, 649, 654, 490), (815, 555, 557, 820), (655, 950, 953, 660), (553, 552, 554, 555), (948, 809, 814, 951), (486, 644, 649, 488), (810, 553, 555, 815), (650, 947, 950, 655), (551, 550, 552, 553), (945, 804, 809, 948), (484, 639, 644, 486), (805, 551, 553, 810), (645, 944, 947, 650), (549, 548, 550, 551), (942, 799, 804, 945), (482, 634, 639, 484), (800, 549, 551, 805), (640, 941, 944, 645), (547, 546, 548, 549), (939, 794, 799, 942), (480, 629, 634, 482), (795, 547, 549, 800), (635, 938, 941, 640), (545, 544, 546, 547), (936, 789, 794, 939), (478, 624, 629, 480), (790, 545, 547, 795), (630, 935, 938, 635), (543, 542, 544, 545), (933, 784, 789, 936), (476, 619, 624, 478), (785, 543, 545, 790), (625, 932, 935, 630), (541, 540, 542, 543), (930, 779, 784, 933), (474, 614, 619, 476), (780, 541, 543, 785), (620, 929, 932, 625), (539, 538, 540, 541), (927, 774, 779, 930), (472, 609, 614, 474), (775, 539, 541, 780), (615, 926, 929, 620), (537, 536, 538, 539), (924, 769, 774, 927), (470, 604, 609, 472), (770, 537, 539, 775), (610, 923, 926, 615), (535, 534, 536, 537), (921, 764, 769, 924), (468, 599, 604, 470), (765, 535, 537, 770), (605, 920, 923, 610), (533, 532, 534, 535), (918, 759, 764, 921), (914, 755, 759, 918), (760, 533, 535, 765), (909, 593, 530, 754), (530, 531, 532, 533), (745, 749, 751, 748), (748, 751, 752, 747), (747, 752, 753, 746), (746, 753, 750, 744), (749, 594, 596, 751), (751, 596, 597, 752), (752, 597, 598, 753), (753, 598, 595, 750), (740, 745, 748, 743), (743, 748, 747, 742), (742, 747, 746, 741), (741, 746, 744, 739), (735, 740, 743, 738), (738, 743, 742, 737), (737, 742, 741, 736), (736, 741, 739, 734), (730, 735, 738, 733), (733, 738, 737, 732), (732, 737, 736, 731), (731, 736, 734, 729), (725, 730, 733, 728), (728, 733, 732, 727), (727, 732, 731, 726), (726, 731, 729, 724), (720, 725, 728, 723), (723, 728, 727, 722), (722, 727, 726, 721), (721, 726, 724, 719), (715, 720, 723, 718), (718, 723, 722, 717), (717, 722, 721, 716), (716, 721, 719, 714), (710, 715, 718, 713), (713, 718, 717, 712), (712, 717, 716, 711), (711, 716, 714, 709), (705, 710, 713, 708), (708, 713, 712, 707), (707, 712, 711, 706), (706, 711, 709, 704), (700, 705, 708, 703), (703, 708, 707, 702), (702, 707, 706, 701), (701, 706, 704, 699), (695, 700, 703, 698), (698, 703, 702, 697), (697, 702, 701, 696), (696, 701, 699, 694), (690, 695, 698, 693), (693, 698, 697, 692), (692, 697, 696, 691), (691, 696, 694, 689), (685, 690, 693, 688), (688, 693, 692, 687), (687, 692, 691, 686), (686, 691, 689, 684), (680, 685, 688, 683), (683, 688, 687, 682), (682, 687, 686, 681), (681, 686, 684, 679), (675, 680, 683, 678), (678, 683, 682, 677), (677, 682, 681, 676), (676, 681, 679, 674), (670, 675, 678, 673), (673, 678, 677, 672), (672, 677, 676, 671), (671, 676, 674, 669), (665, 670, 673, 668), (668, 673, 672, 667), (667, 672, 671, 666), (666, 671, 669, 664), (660, 665, 668, 663), (663, 668, 667, 662), (662, 667, 666, 661), (661, 666, 664, 659), (655, 660, 663, 658), (658, 663, 662, 657), (657, 662, 661, 656), (656, 661, 659, 654), (650, 655, 658, 653), (653, 658, 657, 652), (652, 657, 656, 651), (651, 656, 654, 649), (645, 650, 653, 648), (648, 653, 652, 647), (647, 652, 651, 646), (646, 651, 649, 644), (640, 645, 648, 643), (643, 648, 647, 642), (642, 647, 646, 641), (641, 646, 644, 639), (635, 640, 643, 638), (638, 643, 642, 637), (637, 642, 641, 636), (636, 641, 639, 634), (630, 635, 638, 633), (633, 638, 637, 632), (632, 637, 636, 631), (631, 636, 634, 629), (625, 630, 633, 628), (628, 633, 632, 627), (627, 632, 631, 626), (626, 631, 629, 624), (620, 625, 628, 623), (623, 628, 627, 622), (622, 627, 626, 621), (621, 626, 624, 619), (615, 620, 623, 618), (618, 623, 622, 617), (617, 622, 621, 616), (616, 621, 619, 614), (610, 615, 618, 613), (613, 618, 617, 612), (612, 617, 616, 611), (611, 616, 614, 609), (605, 610, 613, 608), (608, 613, 612, 607), (607, 612, 611, 606), (606, 611, 609, 604), (600, 605, 608, 603), (603, 608, 607, 602), (602, 607, 606, 601), (601, 606, 604, 599), (594, 600, 603, 596), (596, 603, 602, 597), (597, 602, 601, 598), (598, 601, 599, 595), (528, 750, 595, 466), (905, 909, 911, 908), (908, 911, 912, 907), (907, 912, 913, 906), (906, 913, 910, 904), (909, 754, 756, 911), (911, 756, 757, 912), (912, 757, 758, 913), (913, 758, 755, 910), (900, 905, 908, 903), (903, 908, 907, 902), (902, 907, 906, 901), (901, 906, 904, 899), (895, 900, 903, 898), (898, 903, 902, 897), (897, 902, 901, 896), (896, 901, 899, 894), (890, 895, 898, 893), (893, 898, 897, 892), (892, 897, 896, 891), (891, 896, 894, 889), (885, 890, 893, 888), (888, 893, 892, 887), (887, 892, 891, 886), (886, 891, 889, 884), (880, 885, 888, 883), (883, 888, 887, 882), (882, 887, 886, 881), (881, 886, 884, 879), (875, 880, 883, 878), (878, 883, 882, 877), (877, 882, 881, 876), (876, 881, 879, 874), (870, 875, 878, 873), (873, 878, 877, 872), (872, 877, 876, 871), (871, 876, 874, 869), (865, 870, 873, 868), (868, 873, 872, 867), (867, 872, 871, 866), (866, 871, 869, 864), (860, 865, 868, 863), (863, 868, 867, 862), (862, 867, 866, 861), (861, 866, 864, 859), (855, 860, 863, 858), (858, 863, 862, 857), (857, 862, 861, 856), (856, 861, 859, 854), (850, 855, 858, 853), (853, 858, 857, 852), (852, 857, 856, 851), (851, 856, 854, 849), (845, 850, 853, 848), (848, 853, 852, 847), (847, 852, 851, 846), (846, 851, 849, 844), (840, 845, 848, 843), (843, 848, 847, 842), (842, 847, 846, 841), (841, 846, 844, 839), (835, 840, 843, 838), (838, 843, 842, 837), (837, 842, 841, 836), (836, 841, 839, 834), (830, 835, 838, 833), (833, 838, 837, 832), (832, 837, 836, 831), (831, 836, 834, 829), (825, 830, 833, 828), (828, 833, 832, 827), (827, 832, 831, 826), (826, 831, 829, 824), (820, 825, 828, 823), (823, 828, 827, 822), (822, 827, 826, 821), (821, 826, 824, 819), (815, 820, 823, 818), (818, 823, 822, 817), (817, 822, 821, 816), (816, 821, 819, 814), (810, 815, 818, 813), (813, 818, 817, 812), (812, 817, 816, 811), (811, 816, 814, 809), (805, 810, 813, 808), (808, 813, 812, 807), (807, 812, 811, 806), (806, 811, 809, 804), (800, 805, 808, 803), (803, 808, 807, 802), (802, 807, 806, 801), (801, 806, 804, 799), (795, 800, 803, 798), (798, 803, 802, 797), (797, 802, 801, 796), (796, 801, 799, 794), (790, 795, 798, 793), (793, 798, 797, 792), (792, 797, 796, 791), (791, 796, 794, 789), (785, 790, 793, 788), (788, 793, 792, 787), (787, 792, 791, 786), (786, 791, 789, 784), (780, 785, 788, 783), (783, 788, 787, 782), (782, 787, 786, 781), (781, 786, 784, 779), (775, 780, 783, 778), (778, 783, 782, 777), (777, 782, 781, 776), (776, 781, 779, 774), (770, 775, 778, 773), (773, 778, 777, 772), (772, 777, 776, 771), (771, 776, 774, 769), (765, 770, 773, 768), (768, 773, 772, 767), (767, 772, 771, 766), (766, 771, 769, 764), (760, 765, 768, 763), (763, 768, 767, 762), (762, 767, 766, 761), (761, 766, 764, 759), (754, 760, 763, 756), (756, 763, 762, 757), (757, 762, 761, 758), (758, 761, 759, 755), (594, 915, 917, 600), (1005, 1007, 1009, 1006), (1006, 1009, 1008, 1004), (1007, 914, 916, 1009), (1009, 916, 915, 1008), (1002, 1005, 1006, 1003), (1003, 1006, 1004, 1001), (999, 1002, 1003, 1000), (1000, 1003, 1001, 998), (996, 999, 1000, 997), (997, 1000, 998, 995), (993, 996, 997, 994), (994, 997, 995, 992), (990, 993, 994, 991), (991, 994, 992, 989), (987, 990, 991, 988), (988, 991, 989, 986), (984, 987, 988, 985), (985, 988, 986, 983), (981, 984, 985, 982), (982, 985, 983, 980), (978, 981, 982, 979), (979, 982, 980, 977), (975, 978, 979, 976), (976, 979, 977, 974), (972, 975, 976, 973), (973, 976, 974, 971), (969, 972, 973, 970), (970, 973, 971, 968), (966, 969, 970, 967), (967, 970, 968, 965), (963, 966, 967, 964), (964, 967, 965, 962), (960, 963, 964, 961), (961, 964, 962, 959), (957, 960, 961, 958), (958, 961, 959, 956), (954, 957, 958, 955), (955, 958, 956, 953), (951, 954, 955, 952), (952, 955, 953, 950), (948, 951, 952, 949), (949, 952, 950, 947), (945, 948, 949, 946), (946, 949, 947, 944), (942, 945, 946, 943), (943, 946, 944, 941), (939, 942, 943, 940), (940, 943, 941, 938), (936, 939, 940, 937), (937, 940, 938, 935), (933, 936, 937, 934), (934, 937, 935, 932), (930, 933, 934, 931), (931, 934, 932, 929), (927, 930, 931, 928), (928, 931, 929, 926), (924, 927, 928, 925), (925, 928, 926, 923), (921, 924, 925, 922), (922, 925, 923, 920), (918, 921, 922, 919), (919, 922, 920, 917), (914, 918, 919, 916), (916, 919, 917, 915), (1007, 910, 755, 914), (467, 1011, 1010, 469), (469, 1010, 1012, 471), (471, 1012, 1013, 473), (473, 1013, 1014, 475), (475, 1014, 1015, 477), (477, 1015, 1016, 479), (479, 1016, 1017, 481), (481, 1017, 1018, 483), (483, 1018, 1019, 485), (485, 1019, 1020, 487), (487, 1020, 1021, 489), (489, 1021, 1022, 491), (491, 1022, 1023, 493), (493, 1023, 1024, 495), (495, 1024, 1025, 497), (497, 1025, 1026, 499), (499, 1026, 1027, 501), (501, 1027, 1028, 503), (503, 1028, 1029, 505), (505, 1029, 1030, 507), (507, 1030, 1031, 509), (509, 1031, 1032, 511), (511, 1032, 1033, 513), (513, 1033, 1034, 515), (515, 1034, 1035, 517), (517, 1035, 1036, 519), (519, 1036, 1037, 521), (521, 1037, 1038, 523), (523, 1038, 1039, 525), (525, 1039, 1040, 527), (527, 1040, 1041, 529), (529, 1041, 1011, 467), (590, 1103, 1105, 592), (1103, 1102, 1104, 1105), (592, 1105, 1042, 531), (1105, 1104, 1043, 1042), (588, 1101, 1103, 590), (1101, 1100, 1102, 1103), (586, 1099, 1101, 588), (1099, 1098, 1100, 1101), (584, 1097, 1099, 586), (1097, 1096, 1098, 1099), (582, 1095, 1097, 584), (1095, 1094, 1096, 1097), (580, 1093, 1095, 582), (1093, 1092, 1094, 1095), (578, 1091, 1093, 580), (1091, 1090, 1092, 1093), (576, 1089, 1091, 578), (1089, 1088, 1090, 1091), (574, 1087, 1089, 576), (1087, 1086, 1088, 1089), (572, 1085, 1087, 574), (1085, 1084, 1086, 1087), (570, 1083, 1085, 572), (1083, 1082, 1084, 1085), (568, 1081, 1083, 570), (1081, 1080, 1082, 1083), (566, 1079, 1081, 568), (1079, 1078, 1080, 1081), (564, 1077, 1079, 566), (1077, 1076, 1078, 1079), (562, 1075, 1077, 564), (1075, 1074, 1076, 1077), (560, 1073, 1075, 562), (1073, 1072, 1074, 1075), (558, 1071, 1073, 560), (1071, 1070, 1072, 1073), (556, 1069, 1071, 558), (1069, 1068, 1070, 1071), (554, 1067, 1069, 556), (1067, 1066, 1068, 1069), (552, 1065, 1067, 554), (1065, 1064, 1066, 1067), (550, 1063, 1065, 552), (1063, 1062, 1064, 1065), (548, 1061, 1063, 550), (1061, 1060, 1062, 1063), (546, 1059, 1061, 548), (1059, 1058, 1060, 1061), (544, 1057, 1059, 546), (1057, 1056, 1058, 1059), (542, 1055, 1057, 544), (1055, 1054, 1056, 1057), (540, 1053, 1055, 542), (1053, 1052, 1054, 1055), (538, 1051, 1053, 540), (1051, 1050, 1052, 1053), (536, 1049, 1051, 538), (1049, 1048, 1050, 1051), (534, 1047, 1049, 536), (1047, 1046, 1048, 1049), (532, 1045, 1047, 534), (1045, 1044, 1046, 1047), (531, 1042, 1045, 532), (1042, 1043, 1044, 1045), (1282, 1409, 1414, 1285), (1290, 1417, 1422, 1293), (1298, 1425, 1430, 1301), (1306, 1433, 1438, 1309), (1314, 1441, 1446, 1317), (1285, 1414, 1450, 1321), (1293, 1422, 1454, 1325), (1301, 1430, 1458, 1329), (1309, 1438, 1462, 1333), (1317, 1446, 1466, 1337), (1321, 1450, 1470, 1341), (1325, 1454, 1474, 1345), (1329, 1458, 1478, 1349), (1333, 1462, 1482, 1353), (1337, 1466, 1486, 1357), (1341, 1470, 1490, 1361), (1345, 1474, 1494, 1365), (1349, 1478, 1498, 1369), (1353, 1482, 1502, 1373), (1357, 1486, 1506, 1377), (1361, 1490, 1510, 1381), (1365, 1494, 1514, 1385), (1369, 1498, 1518, 1389), (1377, 1506, 1522, 1393), (1381, 1510, 1526, 1397), (1385, 1514, 1530, 1401), (1389, 1518, 1534, 1405), (1373, 1502, 1425, 1298), (1393, 1522, 1409, 1282), (1397, 1526, 1417, 1290), (1401, 1530, 1433, 1306), (1405, 1534, 1441, 1314), (1206, 265, 250, 1210), (1623, 324, 338, 1627), (1627, 338, 352, 1632), (1632, 352, 366, 1637), (1637, 366, 380, 1642), (1642, 380, 394, 1647), (1647, 394, 408, 1652), (1652, 408, 422, 1657), (1657, 422, 436, 1662), (1662, 436, 451, 1667), (1667, 451, 465, 1672), (280, 1618, 1622, 265), (1672, 465, 13, 1677), (1150, 1692, 1537, 1152), (1677, 13, 27, 1682), (70, 1688, 1692, 1150), (1682, 27, 41, 1687), (1106, 1153, 1161, 1108), (1134, 1265, 1269, 1135), (1121, 1213, 1217, 1122), (1108, 1161, 1165, 1109), (1135, 1269, 1273, 1136), (1122, 1217, 1221, 1123), (1109, 1165, 1169, 1110), (1136, 1273, 1277, 1137), (1123, 1221, 1225, 1124), (1110, 1169, 1173, 1111), (1124, 1225, 1229, 1125), (1111, 1173, 1177, 1112), (1125, 1229, 1233, 1126), (1112, 1177, 1181, 1113), (1126, 1233, 1237, 1127), (1113, 1181, 1185, 1114), (1127, 1237, 1241, 1128), (1114, 1185, 1189, 1115), (1128, 1241, 1245, 1129), (1115, 1189, 1193, 1116), (1129, 1245, 1249, 1130), (1116, 1193, 1197, 1117), (1130, 1249, 1253, 1131), (1117, 1197, 1201, 1118), (1131, 1253, 1257, 1132), (1118, 1201, 1205, 1119), (1132, 1257, 1261, 1133), (1119, 1205, 1209, 1120), (1137, 1277, 1158, 1107), (1133, 1261, 1265, 1134), (1120, 1209, 1213, 1121), (1445, 1115, 1116, 1465), (1017, 1406, 1313, 1018), (1437, 1135, 1136, 1461), (1037, 1402, 1305, 1038), (1421, 1128, 1129, 1453), (1030, 1398, 1289, 1031), (1413, 1121, 1122, 1449), (1023, 1394, 1281, 1024), (1429, 1108, 1109, 1457), (1011, 1374, 1297, 1010), (1517, 1112, 1113, 1533), (1016, 1390, 1406, 1017), (1513, 1132, 1133, 1529), (1036, 1386, 1402, 1037), (1509, 1125, 1126, 1525), (1029, 1382, 1398, 1030), (1505, 1118, 1119, 1521), (1022, 1378, 1394, 1023), (1497, 1111, 1112, 1517), (1015, 1370, 1390, 1016), (1493, 1131, 1132, 1513), (1035, 1366, 1386, 1036), (1489, 1124, 1125, 1509), (1028, 1362, 1382, 1029), (1485, 1117, 1118, 1505), (1021, 1358, 1378, 1022), (1481, 1137, 1107, 1501), (1041, 1354, 1374, 1011), (1477, 1110, 1111, 1497), (1014, 1350, 1370, 1015), (1473, 1130, 1131, 1493), (1034, 1346, 1366, 1035), (1469, 1123, 1124, 1489), (1027, 1342, 1362, 1028), (1465, 1116, 1117, 1485), (1020, 1338, 1358, 1021), (1461, 1136, 1137, 1481), (1040, 1334, 1354, 1041), (1457, 1109, 1110, 1477), (1013, 1330, 1350, 1014), (1453, 1129, 1130, 1473), (1033, 1326, 1346, 1034), (1449, 1122, 1123, 1469), (1026, 1322, 1342, 1027), (1533, 1113, 1114, 1442), (1018, 1313, 1318, 1019), (1529, 1133, 1134, 1434), (1038, 1305, 1310, 1039), (1501, 1107, 1106, 1426), (1010, 1297, 1302, 1012), (1525, 1126, 1127, 1418), (1031, 1289, 1294, 1032), (1442, 1114, 1115, 1445), (1019, 1318, 1338, 1020), (1434, 1134, 1135, 1437), (1039, 1310, 1334, 1040), (1426, 1106, 1108, 1429), (1012, 1302, 1330, 1013), (1418, 1127, 1128, 1421), (1032, 1294, 1326, 1033), (1410, 1120, 1121, 1413), (1025, 1286, 1322, 1026), (1154, 1156, 1159, 1157), (1156, 1155, 1160, 1159), (1155, 1153, 1158, 1160), (1162, 1164, 1156, 1154), (1164, 1163, 1155, 1156), (1163, 1161, 1153, 1155), (1166, 1168, 1164, 1162), (1168, 1167, 1163, 1164), (1167, 1165, 1161, 1163), (1170, 1172, 1168, 1166), (1172, 1171, 1167, 1168), (1171, 1169, 1165, 1167), (1174, 1176, 1172, 1170), (1176, 1175, 1171, 1172), (1175, 1173, 1169, 1171), (1178, 1180, 1176, 1174), (1180, 1179, 1175, 1176), (1179, 1177, 1173, 1175), (1182, 1184, 1180, 1178), (1184, 1183, 1179, 1180), (1183, 1181, 1177, 1179), (1186, 1188, 1184, 1182), (1188, 1187, 1183, 1184), (1187, 1185, 1181, 1183), (1190, 1192, 1188, 1186), (1192, 1191, 1187, 1188), (1191, 1189, 1185, 1187), (1194, 1196, 1192, 1190), (1196, 1195, 1191, 1192), (1195, 1193, 1189, 1191), (1198, 1200, 1196, 1194), (1200, 1199, 1195, 1196), (1199, 1197, 1193, 1195), (1202, 1204, 1200, 1198), (1204, 1203, 1199, 1200), (1203, 1201, 1197, 1199), (1206, 1208, 1204, 1202), (1208, 1207, 1203, 1204), (1207, 1205, 1201, 1203), (1210, 1212, 1208, 1206), (1212, 1211, 1207, 1208), (1211, 1209, 1205, 1207), (1214, 1216, 1212, 1210), (1216, 1215, 1211, 1212), (1215, 1213, 1209, 1211), (1218, 1220, 1216, 1214), (1220, 1219, 1215, 1216), (1219, 1217, 1213, 1215), (1222, 1224, 1220, 1218), (1224, 1223, 1219, 1220), (1223, 1221, 1217, 1219), (1226, 1228, 1224, 1222), (1228, 1227, 1223, 1224), (1227, 1225, 1221, 1223), (1230, 1232, 1228, 1226), (1232, 1231, 1227, 1228), (1231, 1229, 1225, 1227), (1234, 1236, 1232, 1230), (1236, 1235, 1231, 1232), (1235, 1233, 1229, 1231), (1238, 1240, 1236, 1234), (1240, 1239, 1235, 1236), (1239, 1237, 1233, 1235), (1242, 1244, 1240, 1238), (1244, 1243, 1239, 1240), (1243, 1241, 1237, 1239), (1246, 1248, 1244, 1242), (1248, 1247, 1243, 1244), (1247, 1245, 1241, 1243), (1250, 1252, 1248, 1246), (1252, 1251, 1247, 1248), (1251, 1249, 1245, 1247), (1254, 1256, 1252, 1250), (1256, 1255, 1251, 1252), (1255, 1253, 1249, 1251), (1258, 1260, 1256, 1254), (1260, 1259, 1255, 1256), (1259, 1257, 1253, 1255), (1262, 1264, 1260, 1258), (1264, 1263, 1259, 1260), (1263, 1261, 1257, 1259), (1266, 1268, 1264, 1262), (1268, 1267, 1263, 1264), (1267, 1265, 1261, 1263), (1270, 1272, 1268, 1266), (1272, 1271, 1267, 1268), (1271, 1269, 1265, 1267), (1274, 1276, 1272, 1270), (1276, 1275, 1271, 1272), (1275, 1273, 1269, 1271), (1278, 1280, 1276, 1274), (1280, 1279, 1275, 1276), (1279, 1277, 1273, 1275), (1157, 1159, 1280, 1278), (1159, 1160, 1279, 1280), (1160, 1158, 1277, 1279), (1107, 1158, 1153, 1106), (1314, 1316, 1407, 1405), (1316, 1315, 1408, 1407), (1315, 1313, 1406, 1408), (1306, 1308, 1403, 1401), (1308, 1307, 1404, 1403), (1307, 1305, 1402, 1404), (1290, 1292, 1399, 1397), (1292, 1291, 1400, 1399), (1291, 1289, 1398, 1400), (1282, 1284, 1395, 1393), (1284, 1283, 1396, 1395), (1283, 1281, 1394, 1396), (1298, 1300, 1375, 1373), (1300, 1299, 1376, 1375), (1299, 1297, 1374, 1376), (1405, 1407, 1391, 1389), (1407, 1408, 1392, 1391), (1408, 1406, 1390, 1392), (1401, 1403, 1387, 1385), (1403, 1404, 1388, 1387), (1404, 1402, 1386, 1388), (1397, 1399, 1383, 1381), (1399, 1400, 1384, 1383), (1400, 1398, 1382, 1384), (1393, 1395, 1379, 1377), (1395, 1396, 1380, 1379), (1396, 1394, 1378, 1380), (1389, 1391, 1371, 1369), (1391, 1392, 1372, 1371), (1392, 1390, 1370, 1372), (1385, 1387, 1367, 1365), (1387, 1388, 1368, 1367), (1388, 1386, 1366, 1368), (1381, 1383, 1363, 1361), (1383, 1384, 1364, 1363), (1384, 1382, 1362, 1364), (1377, 1379, 1359, 1357), (1379, 1380, 1360, 1359), (1380, 1378, 1358, 1360), (1373, 1375, 1355, 1353), (1375, 1376, 1356, 1355), (1376, 1374, 1354, 1356), (1369, 1371, 1351, 1349), (1371, 1372, 1352, 1351), (1372, 1370, 1350, 1352), (1365, 1367, 1347, 1345), (1367, 1368, 1348, 1347), (1368, 1366, 1346, 1348), (1361, 1363, 1343, 1341), (1363, 1364, 1344, 1343), (1364, 1362, 1342, 1344), (1357, 1359, 1339, 1337), (1359, 1360, 1340, 1339), (1360, 1358, 1338, 1340), (1353, 1355, 1335, 1333), (1355, 1356, 1336, 1335), (1356, 1354, 1334, 1336), (1349, 1351, 1331, 1329), (1351, 1352, 1332, 1331), (1352, 1350, 1330, 1332), (1345, 1347, 1327, 1325), (1347, 1348, 1328, 1327), (1348, 1346, 1326, 1328), (1341, 1343, 1323, 1321), (1343, 1344, 1324, 1323), (1344, 1342, 1322, 1324), (1337, 1339, 1319, 1317), (1339, 1340, 1320, 1319), (1340, 1338, 1318, 1320), (1333, 1335, 1311, 1309), (1335, 1336, 1312, 1311), (1336, 1334, 1310, 1312), (1329, 1331, 1303, 1301), (1331, 1332, 1304, 1303), (1332, 1330, 1302, 1304), (1325, 1327, 1295, 1293), (1327, 1328, 1296, 1295), (1328, 1326, 1294, 1296), (1321, 1323, 1287, 1285), (1323, 1324, 1288, 1287), (1324, 1322, 1286, 1288), (1317, 1319, 1316, 1314), (1319, 1320, 1315, 1316), (1320, 1318, 1313, 1315), (1309, 1311, 1308, 1306), (1311, 1312, 1307, 1308), (1312, 1310, 1305, 1307), (1301, 1303, 1300, 1298), (1303, 1304, 1299, 1300), (1304, 1302, 1297, 1299), (1293, 1295, 1292, 1290), (1295, 1296, 1291, 1292), (1296, 1294, 1289, 1291), (1285, 1287, 1284, 1282), (1287, 1288, 1283, 1284), (1288, 1286, 1281, 1283), (1024, 1281, 1286, 1025), (1442, 1444, 1535, 1533), (1444, 1443, 1536, 1535), (1443, 1441, 1534, 1536), (1434, 1436, 1531, 1529), (1436, 1435, 1532, 1531), (1435, 1433, 1530, 1532), (1418, 1420, 1527, 1525), (1420, 1419, 1528, 1527), (1419, 1417, 1526, 1528), (1410, 1412, 1523, 1521), (1412, 1411, 1524, 1523), (1411, 1409, 1522, 1524), (1426, 1428, 1503, 1501), (1428, 1427, 1504, 1503), (1427, 1425, 1502, 1504), (1533, 1535, 1519, 1517), (1535, 1536, 1520, 1519), (1536, 1534, 1518, 1520), (1529, 1531, 1515, 1513), (1531, 1532, 1516, 1515), (1532, 1530, 1514, 1516), (1525, 1527, 1511, 1509), (1527, 1528, 1512, 1511), (1528, 1526, 1510, 1512), (1521, 1523, 1507, 1505), (1523, 1524, 1508, 1507), (1524, 1522, 1506, 1508), (1517, 1519, 1499, 1497), (1519, 1520, 1500, 1499), (1520, 1518, 1498, 1500), (1513, 1515, 1495, 1493), (1515, 1516, 1496, 1495), (1516, 1514, 1494, 1496), (1509, 1511, 1491, 1489), (1511, 1512, 1492, 1491), (1512, 1510, 1490, 1492), (1505, 1507, 1487, 1485), (1507, 1508, 1488, 1487), (1508, 1506, 1486, 1488), (1501, 1503, 1483, 1481), (1503, 1504, 1484, 1483), (1504, 1502, 1482, 1484), (1497, 1499, 1479, 1477), (1499, 1500, 1480, 1479), (1500, 1498, 1478, 1480), (1493, 1495, 1475, 1473), (1495, 1496, 1476, 1475), (1496, 1494, 1474, 1476), (1489, 1491, 1471, 1469), (1491, 1492, 1472, 1471), (1492, 1490, 1470, 1472), (1485, 1487, 1467, 1465), (1487, 1488, 1468, 1467), (1488, 1486, 1466, 1468), (1481, 1483, 1463, 1461), (1483, 1484, 1464, 1463), (1484, 1482, 1462, 1464), (1477, 1479, 1459, 1457), (1479, 1480, 1460, 1459), (1480, 1478, 1458, 1460), (1473, 1475, 1455, 1453), (1475, 1476, 1456, 1455), (1476, 1474, 1454, 1456), (1469, 1471, 1451, 1449), (1471, 1472, 1452, 1451), (1472, 1470, 1450, 1452), (1465, 1467, 1447, 1445), (1467, 1468, 1448, 1447), (1468, 1466, 1446, 1448), (1461, 1463, 1439, 1437), (1463, 1464, 1440, 1439), (1464, 1462, 1438, 1440), (1457, 1459, 1431, 1429), (1459, 1460, 1432, 1431), (1460, 1458, 1430, 1432), (1453, 1455, 1423, 1421), (1455, 1456, 1424, 1423), (1456, 1454, 1422, 1424), (1449, 1451, 1415, 1413), (1451, 1452, 1416, 1415), (1452, 1450, 1414, 1416), (1445, 1447, 1444, 1442), (1447, 1448, 1443, 1444), (1448, 1446, 1441, 1443), (1437, 1439, 1436, 1434), (1439, 1440, 1435, 1436), (1440, 1438, 1433, 1435), (1429, 1431, 1428, 1426), (1431, 1432, 1427, 1428), (1432, 1430, 1425, 1427), (1421, 1423, 1420, 1418), (1423, 1424, 1419, 1420), (1424, 1422, 1417, 1419), (1413, 1415, 1412, 1410), (1415, 1416, 1411, 1412), (1416, 1414, 1409, 1411), (1521, 1119, 1120, 1410), (1687, 41, 55, 1693), (1612, 294, 309, 1617), (85, 1683, 1688, 70), (250, 1628, 1633, 235), (235, 1633, 1638, 220), (220, 1638, 1643, 205), (205, 1643, 1648, 190), (190, 1648, 1653, 175), (175, 1653, 1658, 160), (160, 1658, 1663, 145), (145, 1663, 1668, 130), (130, 1668, 1673, 115), (115, 1673, 1678, 100), (100, 1678, 1683, 85), (1542, 84, 99, 1547), (1567, 159, 174, 1572), (1693, 55, 69, 1538), (1562, 144, 159, 1567), (1547, 99, 114, 1552), (1577, 189, 204, 1582), (1552, 114, 129, 1557), (1582, 204, 219, 1587), (1587, 219, 234, 1592), (1557, 129, 144, 1562), (1592, 234, 249, 1597), (1597, 249, 264, 1602), (1602, 264, 279, 1607), (265, 1622, 1628, 250), (1572, 174, 189, 1577), (1607, 279, 294, 1612), (1617, 309, 324, 1623), (1543, 1537, 1539, 1546), (1546, 1539, 1540, 1545), (1545, 1540, 1541, 1544), (1544, 1541, 1538, 1542), (1548, 1543, 1546, 1551), (1551, 1546, 1545, 1550), (1550, 1545, 1544, 1549), (1549, 1544, 1542, 1547), (1553, 1548, 1551, 1556), (1556, 1551, 1550, 1555), (1555, 1550, 1549, 1554), (1554, 1549, 1547, 1552), (1558, 1553, 1556, 1561), (1561, 1556, 1555, 1560), (1560, 1555, 1554, 1559), (1559, 1554, 1552, 1557), (1563, 1558, 1561, 1566), (1566, 1561, 1560, 1565), (1565, 1560, 1559, 1564), (1564, 1559, 1557, 1562), (1568, 1563, 1566, 1571), (1571, 1566, 1565, 1570), (1570, 1565, 1564, 1569), (1569, 1564, 1562, 1567), (1573, 1568, 1571, 1576), (1576, 1571, 1570, 1575), (1575, 1570, 1569, 1574), (1574, 1569, 1567, 1572), (1578, 1573, 1576, 1581), (1581, 1576, 1575, 1580), (1580, 1575, 1574, 1579), (1579, 1574, 1572, 1577), (1583, 1578, 1581, 1586), (1586, 1581, 1580, 1585), (1585, 1580, 1579, 1584), (1584, 1579, 1577, 1582), (1582, 1587, 1589, 1584), (1584, 1589, 1590, 1585), (1585, 1590, 1591, 1586), (1586, 1591, 1588, 1583), (1593, 1588, 1591, 1596), (1596, 1591, 1590, 1595), (1595, 1590, 1589, 1594), (1594, 1589, 1587, 1592), (1592, 1597, 1599, 1594), (1594, 1599, 1600, 1595), (1595, 1600, 1601, 1596), (1596, 1601, 1598, 1593), (1603, 1598, 1601, 1606), (1606, 1601, 1600, 1605), (1605, 1600, 1599, 1604), (1604, 1599, 1597, 1602), (1608, 1603, 1606, 1611), (1611, 1606, 1605, 1610), (1610, 1605, 1604, 1609), (1609, 1604, 1602, 1607), (1613, 1608, 1611, 1616), (1616, 1611, 1610, 1615), (1615, 1610, 1609, 1614), (1614, 1609, 1607, 1612), (1618, 1613, 1616, 1621), (1621, 1616, 1615, 1620), (1620, 1615, 1614, 1619), (1619, 1614, 1612, 1617), (1537, 1692, 1694, 1539), (1539, 1694, 1695, 1540), (1540, 1695, 1696, 1541), (1541, 1696, 1693, 1538), (1628, 1622, 1624, 1631), (1631, 1624, 1625, 1630), (1630, 1625, 1626, 1629), (1629, 1626, 1623, 1627), (1633, 1628, 1631, 1636), (1636, 1631, 1630, 1635), (1635, 1630, 1629, 1634), (1634, 1629, 1627, 1632), (1638, 1633, 1636, 1641), (1641, 1636, 1635, 1640), (1640, 1635, 1634, 1639), (1639, 1634, 1632, 1637), (1643, 1638, 1641, 1646), (1646, 1641, 1640, 1645), (1645, 1640, 1639, 1644), (1644, 1639, 1637, 1642), (1648, 1643, 1646, 1651), (1651, 1646, 1645, 1650), (1650, 1645, 1644, 1649), (1649, 1644, 1642, 1647), (1653, 1648, 1651, 1656), (1656, 1651, 1650, 1655), (1655, 1650, 1649, 1654), (1654, 1649, 1647, 1652), (1658, 1653, 1656, 1661), (1661, 1656, 1655, 1660), (1660, 1655, 1654, 1659), (1659, 1654, 1652, 1657), (1663, 1658, 1661, 1666), (1666, 1661, 1660, 1665), (1665, 1660, 1659, 1664), (1664, 1659, 1657, 1662), (1668, 1663, 1666, 1671), (1671, 1666, 1665, 1670), (1670, 1665, 1664, 1669), (1669, 1664, 1662, 1667), (1673, 1668, 1671, 1676), (1676, 1671, 1670, 1675), (1675, 1670, 1669, 1674), (1674, 1669, 1667, 1672), (1678, 1673, 1676, 1681), (1681, 1676, 1675, 1680), (1680, 1675, 1674, 1679), (1679, 1674, 1672, 1677), (1683, 1678, 1681, 1686), (1686, 1681, 1680, 1685), (1685, 1680, 1679, 1684), (1684, 1679, 1677, 1682), (1688, 1683, 1686, 1691), (1691, 1686, 1685, 1690), (1690, 1685, 1684, 1689), (1689, 1684, 1682, 1687), (1692, 1688, 1691, 1694), (1694, 1691, 1690, 1695), (1695, 1690, 1689, 1696), (1696, 1689, 1687, 1693), (1622, 1618, 1621, 1624), (1624, 1621, 1620, 1625), (1625, 1620, 1619, 1626), (1626, 1619, 1617, 1623), (1538, 69, 84, 1542), (1250, 100, 85, 1254), (1246, 115, 100, 1250), (1242, 130, 115, 1246), (1238, 145, 130, 1242), (1234, 160, 145, 1238), (1230, 175, 160, 1234), (1226, 190, 175, 1230), (1222, 205, 190, 1226), (1218, 220, 205, 1222), (1214, 235, 220, 1218), (1210, 250, 235, 1214), (1254, 85, 70, 1258), (1258, 70, 1150, 1262), (1262, 1150, 1152, 1266), (1202, 280, 265, 1206), (1198, 295, 280, 1202), (1194, 310, 295, 1198), (1190, 1138, 310, 1194), (1186, 1139, 1138, 1190), (1182, 1140, 1139, 1186), (1178, 1141, 1140, 1182), (1174, 1142, 1141, 1178), (1170, 1143, 1142, 1174), (1166, 1144, 1143, 1170), (1162, 1145, 1144, 1166), (1154, 1146, 1145, 1162), (1157, 1147, 1146, 1154), (1278, 1148, 1147, 1157), (1274, 1149, 1148, 1278), (1270, 1151, 1149, 1274), (1266, 1152, 1151, 1270)])
me_sphere.polygons.foreach_set('use_smooth', [True] * 1698)
me_sphere.use_remesh_preserve_volume = False
me_sphere.use_remesh_preserve_attributes = False
me_sphere.use_mirror_vertex_groups = False
me_sphere.update()

# ---- objects
ob_pawn = bpy.data.objects.new('Pawn', me_sphere)
ob_lamp = bpy.data.objects.new('Lamp', light_lamp)
ob_camera = bpy.data.objects.new('Camera', cam_camera)

# ---- transforms, parenting, visibility, modifiers, constraints
ob_pawn.location = (0.0, 0.0, 4.664)
ob_pawn.lineart.crease_threshold = 0.0
ob_lamp.location = (4.076, 1.005, 5.904)
ob_lamp.rotation_euler = (0.6503, 0.05522, 1.866)
ob_lamp.lock_rotations_4d = False
ob_lamp.empty_display_type = 'ARROWS'
ob_lamp.color = (0.0, 0.0, 0.0, 0.0)
ob_lamp.lineart.crease_threshold = 0.0
ob_camera.location = (7.481, -6.508, 5.344)
ob_camera.rotation_euler = (1.109, 0.01082, 0.8149)
ob_camera.lock_rotations_4d = False
ob_camera.empty_display_type = 'ARROWS'
ob_camera.color = (0.0, 0.0, 0.0, 0.0)
ob_camera.display_type = 'WIRE'
ob_camera.lineart.crease_threshold = 0.0

# ---- collection membership
col_collection_1.objects.link(ob_pawn)
col_collection_1.objects.link(ob_lamp)
col_collection_1.objects.link(ob_camera)

# ---- scene / render settings (as saved in the file)
scene.camera = ob_camera
scene.frame_start = 1; scene.frame_end = 250; scene.frame_set(4)
scene.render.engine = 'BLENDER_EEVEE_NEXT'
scene.render.resolution_percentage = 50
scene.render.dither_intensity = 0.0
scene.cycles.use_denoising = False
scene.cycles.samples = 10
scene.cycles.sampling_pattern = 'TABULATED_SOBOL'
scene.cycles.light_sampling_threshold = 0.0
scene.cycles.use_adaptive_sampling = False
scene.cycles.use_light_tree = False
scene.cycles.blur_glossy = 0.0
scene.cycles.pixel_filter_type = 'GAUSSIAN'
scene.cycles.sample_clamp_indirect = 0.0
scene.view_settings.view_transform = 'Standard'
bpy.context.view_layer.update()
